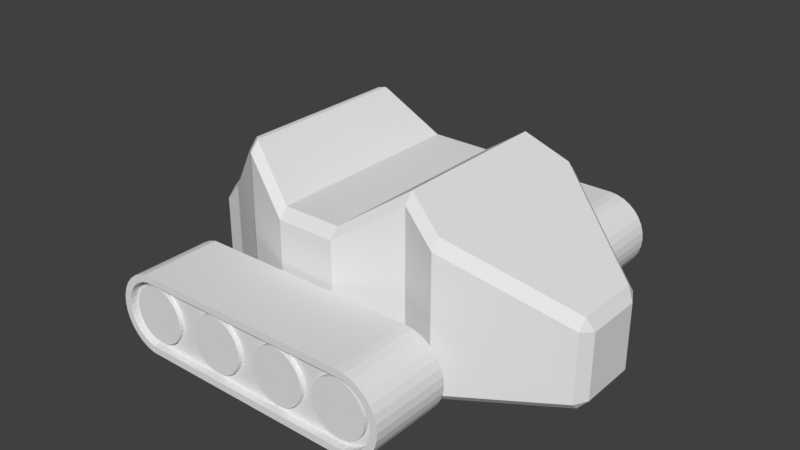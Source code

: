 # Source: tank.blend  (saved by Blender 2.77.0; exported with 4.5.12 LTS)
import bpy
from mathutils import Matrix  # noqa: F401  (used for matrix-valued properties, if any)

bpy.ops.wm.read_factory_settings(use_empty=True)
scene = bpy.context.scene
scene.name = 'Scene'

# ---- collections
col_collection_1 = bpy.data.collections.new('Collection 1'); scene.collection.children.link(col_collection_1)

# ---- world
world_world = bpy.data.worlds.new('World'); scene.world = world_world
world_world.color = (0.05088, 0.05088, 0.05088)
world_world.use_sun_shadow = False
world_world.sun_shadow_jitter_overblur = 0.0
world_world.cycles.sampling_method = 'MANUAL'

# ---- meshes
me_cube = bpy.data.meshes.new('Cube')
me_cube.from_pydata([(0.2439, 0.4302, 0.1991), (0.2439, 0.2565, 0.1991), (0.2609, 0.2565, 0.1975), (0.2609, 0.4302, 0.1975), (0.2578, 0.4302, 0.1822), (0.2432, 0.4302, 0.1836), (-0.235, 0.4302, 0.1975), (-0.235, 0.2565, 0.1975), (0.2432, 0.2565, 0.1836), (0.2578, 0.2565, 0.1822), (0.2772, 0.2565, 0.1925), (0.2772, 0.4302, 0.1925), (0.2712, 0.4302, 0.1781), (0.2578, 0.413, 0.1822), (0.2432, 0.413, 0.1836), (-0.2326, 0.4302, 0.182), (-0.2513, 0.4302, 0.1925), (-0.2513, 0.2565, 0.1925), (-0.2326, 0.2565, 0.182), (0.2432, 0.2737, 0.1836), (0.2578, 0.2737, 0.1822), (0.2712, 0.2565, 0.1781), (0.2922, 0.2565, 0.1845), (0.2922, 0.4302, 0.1845), (0.2835, 0.4302, 0.1715), (0.2712, 0.413, 0.1781), (-0.2326, 0.413, 0.182), (0.2835, 0.413, 0.1715), (-0.2453, 0.4302, 0.1781), (-0.2663, 0.4302, 0.1845), (-0.2663, 0.2565, 0.1845), (-0.2453, 0.2565, 0.1781), (-0.2326, 0.2737, 0.182), (0.2712, 0.2737, 0.1781), (0.2835, 0.2737, 0.1715), (0.3054, 0.2565, 0.1737), (0.3054, 0.4302, 0.1737), (0.2943, 0.4302, 0.1627), (-0.2453, 0.413, 0.1781), (-0.05793, 0.413, 0.1726), (0.3032, 0.413, 0.1519), (-0.2576, 0.4302, 0.1715), (-0.2794, 0.4302, 0.1737), (-0.2794, 0.2565, 0.1737), (-0.2576, 0.2565, 0.1715), (-0.2453, 0.2737, 0.1781), (-0.05793, 0.2737, 0.1726), (0.2835, 0.2565, 0.1715), (0.2663, 0.2737, 0.1653), (0.2234, 0.2737, 0.1705), (0.2266, 0.2737, 0.1715), (0.2382, 0.2737, 0.1726), (0.2499, 0.2737, 0.1715), (0.261, 0.2737, 0.1681), (0.2943, 0.2565, 0.1627), (0.3162, 0.2565, 0.1605), (0.3162, 0.4302, 0.1605), (0.3032, 0.4302, 0.1519), (0.2943, 0.413, 0.1627), (-0.2576, 0.413, 0.1715), (-0.248, 0.413, 0.1631), (-0.04629, 0.413, 0.1715), (-0.2041, 0.413, 0.1715), (0.3032, 0.413, 0.07267), (0.2935, 0.413, 0.0906), (0.2967, 0.413, 0.1013), (0.2979, 0.413, 0.113), (0.2967, 0.413, 0.1246), (0.2933, 0.413, 0.1358), (0.2878, 0.413, 0.1461), (0.2804, 0.413, 0.1552), (0.2714, 0.413, 0.1626), (0.261, 0.413, 0.1681), (0.2499, 0.413, 0.1715), (0.2497, 0.413, 0.1715), (-0.2684, 0.4302, 0.1627), (-0.2902, 0.4302, 0.1605), (-0.2902, 0.2565, 0.1605), (-0.2684, 0.2565, 0.1627), (-0.2576, 0.2737, 0.1715), (-0.2386, 0.2737, 0.1681), (-0.2041, 0.2737, 0.1715), (-0.04629, 0.2737, 0.1715), (0.2943, 0.2737, 0.1627), (0.2789, 0.2737, 0.1564), (0.2714, 0.2737, 0.1626), (0.1538, 0.2737, 0.1246), (0.1912, 0.2737, 0.1493), (0.196, 0.2737, 0.1552), (0.2051, 0.2737, 0.1626), (0.2154, 0.2737, 0.1681), (0.1504, 0.2737, 0.1358), (0.3032, 0.2565, 0.1519), (0.3242, 0.2565, 0.1455), (0.3242, 0.4302, 0.1455), (0.3098, 0.4302, 0.1395), (-0.2684, 0.413, 0.1627), (-0.2326, 0.413, 0.1699), (-0.0401, 0.413, 0.1696), (-0.05793, 0.426, 0.1726), (-0.04629, 0.426, 0.1715), (-0.06958, 0.413, 0.1715), (-0.2157, 0.413, 0.1726), (0.3152, 0.413, 0.1123), (0.2432, 0.413, 0.04092), (0.2432, 0.413, 0.05377), (0.2499, 0.413, 0.05443), (0.261, 0.413, 0.05783), (0.2714, 0.413, 0.06334), (0.2804, 0.413, 0.07076), (0.2878, 0.413, 0.07981), (0.2933, 0.413, 0.09013), (0.2432, 0.413, 0.1722), (-0.2773, 0.4302, 0.1519), (-0.2983, 0.4302, 0.1455), (-0.2983, 0.2565, 0.1455), (-0.2773, 0.2565, 0.1519), (-0.2684, 0.2737, 0.1627), (-0.2489, 0.2737, 0.1626), (-0.2274, 0.2737, 0.1715), (-0.2157, 0.2737, 0.1726), (-0.06958, 0.2737, 0.1715), (-0.05793, 0.2639, 0.1726), (-0.04629, 0.2639, 0.1715), (-0.0401, 0.2737, 0.1696), (0.3032, 0.2737, 0.1519), (0.2804, 0.2737, 0.1552), (0.2878, 0.2737, 0.1461), (0.289, 0.2737, 0.1439), (0.1504, 0.2639, 0.1358), (0.1538, 0.2639, 0.1246), (0.1829, 0.2737, 0.1351), (0.1831, 0.2737, 0.1358), (0.1886, 0.2737, 0.1461), (0.1449, 0.2737, 0.1461), (0.3098, 0.2565, 0.1395), (0.3291, 0.2565, 0.1292), (0.3291, 0.4302, 0.1292), (0.3138, 0.4302, 0.1262), (0.3098, 0.413, 0.1395), (-0.2773, 0.413, 0.1519), (-0.2579, 0.413, 0.1552), (-0.2489, 0.413, 0.1626), (-0.2386, 0.413, 0.1681), (-0.2274, 0.413, 0.1715), (-0.02931, 0.413, 0.165), (-0.03509, 0.413, 0.1681), (-0.03509, 0.426, 0.1681), (-0.06958, 0.426, 0.1715), (-0.08077, 0.413, 0.1681), (-0.2157, 0.426, 0.1726), (-0.2041, 0.426, 0.1715), (0.3138, 0.413, 0.1262), (0.3098, 0.413, 0.08499), (0.2835, 0.413, 0.053), (0.2267, 0.413, 0.05442), (0.2382, 0.413, 0.05328), (0.2382, 0.413, 0.1726), (0.2283, 0.413, 0.1717), (-0.2839, 0.4302, 0.1395), (-0.3032, 0.4302, 0.1292), (-0.3032, 0.2565, 0.1292), (-0.2839, 0.2565, 0.1395), (-0.2773, 0.2737, 0.1519), (-0.2579, 0.2737, 0.1552), (-0.2386, 0.2639, 0.1681), (-0.2274, 0.2639, 0.1715), (-0.2489, 0.2639, 0.1626), (-0.2157, 0.2639, 0.1726), (-0.2041, 0.2639, 0.1715), (-0.06958, 0.2639, 0.1715), (-0.08077, 0.2737, 0.1681), (-0.03509, 0.2639, 0.1681), (-0.03509, 0.2737, 0.1681), (-0.02931, 0.2737, 0.165), (0.3098, 0.2737, 0.1395), (0.3032, 0.2737, 0.07267), (0.3152, 0.2737, 0.1123), (0.2933, 0.2737, 0.1358), (0.2967, 0.2737, 0.1246), (0.2979, 0.2737, 0.113), (0.297, 0.2737, 0.1038), (0.1449, 0.2639, 0.1461), (0.155, 0.2639, 0.113), (0.155, 0.2737, 0.113), (0.1801, 0.2737, 0.1), (0.1797, 0.2737, 0.1013), (0.1785, 0.2737, 0.113), (0.1797, 0.2737, 0.1246), (0.1391, 0.2737, 0.1532), (0.3138, 0.2565, 0.1262), (0.3308, 0.2565, 0.1123), (0.3308, 0.4302, 0.1123), (0.3152, 0.4302, 0.1123), (-0.2839, 0.413, 0.1395), (-0.2653, 0.413, 0.1461), (-0.2489, 0.426, 0.1626), (-0.2386, 0.426, 0.1681), (-0.2274, 0.426, 0.1715), (0.09528, 0.413, 0.1726), (-0.02477, 0.413, 0.1626), (-0.02477, 0.426, 0.1626), (-0.01573, 0.426, 0.1552), (-0.08077, 0.426, 0.1681), (-0.1929, 0.413, 0.1681), (-0.1929, 0.426, 0.1681), (0.3138, 0.413, 0.09836), (0.3098, 0.4302, 0.08499), (0.3032, 0.4302, 0.07267), (0.2943, 0.413, 0.06186), (0.2578, 0.413, 0.04236), (0.2205, 0.413, 0.05628), (0.2266, 0.413, 0.05443), (0.2234, 0.413, 0.1705), (0.2266, 0.413, 0.1715), (-0.2879, 0.4302, 0.1262), (-0.3049, 0.4302, 0.1123), (-0.3049, 0.2565, 0.1123), (-0.2879, 0.2565, 0.1262), (-0.2839, 0.2737, 0.1395), (-0.2653, 0.2737, 0.1461), (-0.2579, 0.2639, 0.1552), (-0.1929, 0.2639, 0.1681), (-0.1929, 0.2737, 0.1681), (-0.08077, 0.2639, 0.1681), (-0.02477, 0.2639, 0.1626), (-0.02477, 0.2737, 0.1626), (0.09528, 0.2737, 0.1726), (0.3138, 0.2737, 0.1262), (0.2473, 0.2737, 0.05418), (0.2432, 0.2737, 0.04092), (0.2967, 0.2737, 0.1013), (0.2933, 0.2737, 0.09013), (0.2878, 0.2737, 0.07981), (0.2804, 0.2737, 0.07076), (0.2714, 0.2737, 0.06334), (0.261, 0.2737, 0.05783), (0.2499, 0.2737, 0.05443), (0.3098, 0.2737, 0.08499), (0.1375, 0.2737, 0.1552), (0.1375, 0.2639, 0.1552), (0.1504, 0.2639, 0.09013), (0.1832, 0.2737, 0.08993), (0.1831, 0.2737, 0.09013), (0.1538, 0.2639, 0.1013), (0.1538, 0.2737, 0.1013), (0.1349, 0.2737, 0.1573), (0.3152, 0.2565, 0.1123), (0.3291, 0.2565, 0.09532), (0.3291, 0.4302, 0.09532), (0.3138, 0.4302, 0.09836), (-0.2879, 0.413, 0.1262), (-0.2709, 0.413, 0.1358), (-0.2653, 0.426, 0.1461), (-0.2579, 0.426, 0.1552), (0.08364, 0.413, 0.1715), (0.1069, 0.413, 0.1715), (0.07244, 0.413, 0.1681), (-0.02092, 0.413, 0.1594), (-0.01573, 0.413, 0.1552), (-0.09109, 0.426, 0.1626), (-0.09109, 0.413, 0.1626), (-0.08178, 0.413, 0.1676), (-0.1826, 0.413, 0.1626), (-0.1826, 0.426, 0.1626), (0.3242, 0.4302, 0.07902), (0.3162, 0.4302, 0.064), (0.2943, 0.4302, 0.06186), (0.2835, 0.4302, 0.053), (0.2578, 0.4302, 0.04236), (0.2432, 0.4302, 0.04092), (0.2712, 0.413, 0.04641), (0.1538, 0.413, 0.1013), (0.1922, 0.413, 0.07535), (0.196, 0.413, 0.07076), (0.2051, 0.413, 0.06334), (0.2154, 0.413, 0.05783), (0.1504, 0.413, 0.09013), (0.2154, 0.413, 0.1681), (0.2051, 0.413, 0.1626), (0.196, 0.413, 0.1552), (0.1912, 0.413, 0.1493), (0.1538, 0.413, 0.1246), (0.1504, 0.413, 0.1358), (-0.2893, 0.4302, 0.1123), (-0.3032, 0.4302, 0.09532), (-0.3032, 0.2565, 0.09532), (-0.2893, 0.2565, 0.1123), (-0.2879, 0.2737, 0.1262), (-0.2709, 0.2737, 0.1358), (-0.2653, 0.2639, 0.1461), (-0.2709, 0.2639, 0.1358), (-0.1826, 0.2639, 0.1626), (-0.1826, 0.2737, 0.1626), (-0.09109, 0.2737, 0.1626), (-0.09109, 0.2639, 0.1626), (-0.08178, 0.2737, 0.1676), (-0.1001, 0.2639, 0.1552), (-0.01573, 0.2639, 0.1552), (-0.01573, 0.2737, 0.1552), (-0.02092, 0.2737, 0.1594), (0.07244, 0.2737, 0.1681), (0.08364, 0.2737, 0.1715), (0.1069, 0.2737, 0.1715), (0.2382, 0.2737, 0.05328), (0.229, 0.2737, 0.05419), (0.2835, 0.2737, 0.053), (0.3032, 0.2565, 0.07267), (0.3098, 0.2565, 0.08499), (0.3138, 0.2737, 0.09836), (0.1284, 0.2737, 0.1626), (0.1284, 0.2639, 0.1626), (0.1297, 0.2737, 0.1616), (0.1181, 0.2639, 0.1681), (0.1284, 0.2639, 0.06334), (0.1922, 0.2737, 0.07535), (0.1886, 0.2737, 0.07981), (0.1504, 0.2737, 0.09013), (0.3138, 0.2565, 0.09836), (0.3242, 0.2565, 0.07902), (-0.2893, 0.413, 0.1123), (-0.2713, 0.413, 0.1344), (-0.2709, 0.426, 0.1358), (-0.2743, 0.426, 0.1246), (0.08364, 0.426, 0.1715), (0.09528, 0.426, 0.1726), (0.1079, 0.413, 0.1712), (0.1069, 0.426, 0.1715), (0.06213, 0.413, 0.1626), (-0.01408, 0.413, 0.1532), (-0.008621, 0.413, 0.1465), (-0.008309, 0.413, 0.1461), (-0.008309, 0.426, 0.1461), (-0.002793, 0.426, 0.09013), (-0.1001, 0.426, 0.1552), (-0.1001, 0.413, 0.1552), (-0.09347, 0.413, 0.1606), (-0.1606, 0.426, 0.1358), (-0.1735, 0.426, 0.1552), (-0.1735, 0.413, 0.1552), (0.3054, 0.4302, 0.05083), (0.3162, 0.2565, 0.064), (0.2922, 0.4302, 0.04003), (0.2712, 0.4302, 0.04641), (0.2609, 0.4302, 0.02706), (0.2439, 0.4302, 0.02539), (-0.2326, 0.4302, 0.04257), (-0.2326, 0.413, 0.04257), (0.1538, 0.426, 0.1013), (0.1504, 0.426, 0.09013), (0.155, 0.413, 0.113), (0.1832, 0.413, 0.08993), (0.1886, 0.413, 0.07981), (0.1449, 0.413, 0.07981), (0.1449, 0.413, 0.1461), (0.1886, 0.413, 0.1461), (0.1831, 0.413, 0.1358), (0.1829, 0.413, 0.1354), (0.1504, 0.426, 0.1358), (0.1538, 0.426, 0.1246), (-0.2879, 0.4302, 0.09836), (-0.2983, 0.4302, 0.07902), (-0.2983, 0.2565, 0.07902), (-0.2879, 0.2565, 0.09836), (-0.2893, 0.2737, 0.1123), (-0.2743, 0.2737, 0.1246), (-0.2653, 0.2639, 0.07981), (-0.1606, 0.2639, 0.1358), (-0.1735, 0.2639, 0.1552), (-0.1735, 0.2737, 0.1552), (-0.09347, 0.2737, 0.1606), (-0.1001, 0.2737, 0.1552), (-0.1131, 0.2639, 0.1358), (-0.1131, 0.2639, 0.09013), (-0.008309, 0.2639, 0.1461), (-0.008309, 0.2737, 0.1461), (-0.008621, 0.2737, 0.1465), (-0.01408, 0.2737, 0.1532), (0.06213, 0.2737, 0.1626), (0.08364, 0.2639, 0.1715), (0.09528, 0.2639, 0.1726), (0.1069, 0.2639, 0.1715), (0.1079, 0.2737, 0.1712), (0.2267, 0.2737, 0.05442), (0.2943, 0.2737, 0.06186), (0.2578, 0.2737, 0.04236), (0.2943, 0.2565, 0.06186), (0.1274, 0.2737, 0.1631), (0.1181, 0.2737, 0.1681), (0.1224, 0.2737, 0.1658), (0.06213, 0.2639, 0.1626), (0.04566, 0.2639, 0.07981), (0.1375, 0.2639, 0.07076), (0.2205, 0.2737, 0.05628), (0.2154, 0.2737, 0.05783), (0.2051, 0.2737, 0.06334), (0.196, 0.2737, 0.07076), (0.1449, 0.2639, 0.07981), (0.1449, 0.2737, 0.07981), (-0.2879, 0.413, 0.09836), (-0.2743, 0.413, 0.1246), (-0.2653, 0.426, 0.07981), (0.07244, 0.426, 0.1681), (0.1165, 0.413, 0.1686), (0.1181, 0.413, 0.1681), (0.1181, 0.426, 0.1681), (0.1284, 0.426, 0.1626), (0.07215, 0.413, 0.1679), (-0.002793, 0.426, 0.1358), (0.05372, 0.413, 0.1557), (0.06154, 0.413, 0.1621), (0.04809, 0.413, 0.1491), (-0.004883, 0.413, 0.1397), (0.05308, 0.413, 0.1552), (-0.002793, 0.413, 0.1358), (-0.1131, 0.426, 0.09013), (0.00175, 0.426, 0.113), (-0.1131, 0.426, 0.1358), (-0.1076, 0.426, 0.1461), (-0.1076, 0.413, 0.1461), (-0.1028, 0.413, 0.1519), (-0.1606, 0.426, 0.09013), (-0.1661, 0.413, 0.1461), (-0.1661, 0.426, 0.1461), (0.3054, 0.2565, 0.05083), (0.2922, 0.2565, 0.04003), (0.2772, 0.4302, 0.032), (-0.235, 0.4302, 0.02706), (0.2609, 0.2565, 0.02706), (0.2439, 0.2565, 0.02539), (-0.2453, 0.4302, 0.04641), (-0.2453, 0.413, 0.04641), (-0.05793, 0.413, 0.05328), (0.155, 0.426, 0.113), (0.1449, 0.426, 0.07981), (0.1797, 0.413, 0.1246), (0.1785, 0.413, 0.113), (0.1797, 0.413, 0.1013), (0.1831, 0.413, 0.09013), (0.1386, 0.413, 0.07213), (0.1449, 0.426, 0.1461), (0.1391, 0.413, 0.1532), (-0.2839, 0.4302, 0.08499), (-0.2902, 0.4302, 0.064), (-0.2902, 0.2565, 0.064), (-0.2839, 0.2565, 0.08499), (-0.2879, 0.2737, 0.09836), (-0.2754, 0.2737, 0.113), (-0.2743, 0.2639, 0.1246), (-0.2743, 0.2639, 0.1013), (-0.1661, 0.2639, 0.1461), (-0.1661, 0.2737, 0.1461), (-0.1028, 0.2737, 0.1519), (-0.1076, 0.2737, 0.1461), (-0.1076, 0.2639, 0.1461), (-0.04629, 0.2639, 0.05443), (0.07215, 0.2737, 0.1679), (-0.002793, 0.2639, 0.1358), (-0.002793, 0.2737, 0.1358), (-0.004883, 0.2737, 0.1397), (0.05372, 0.2737, 0.1557), (0.04809, 0.2737, 0.1491), (0.05308, 0.2737, 0.1552), (0.06154, 0.2737, 0.1621), (0.07244, 0.2639, 0.1681), (0.1165, 0.2737, 0.1686), (0.2266, 0.2737, 0.05443), (0.2835, 0.2565, 0.053), (0.2712, 0.2737, 0.04641), (0.2432, 0.2565, 0.04092), (0.2578, 0.2565, 0.04236), (0.07244, 0.2639, 0.05783), (0.1375, 0.2737, 0.07076), (0.1284, 0.2737, 0.06334), (0.129, 0.2737, 0.06377), (0.1342, 0.2737, 0.06806), (0.1386, 0.2737, 0.07213), (-0.2839, 0.413, 0.08499), (-0.27, 0.413, 0.0886), (-0.2754, 0.413, 0.113), (-0.2743, 0.413, 0.1013), (-0.2709, 0.413, 0.09013), (-0.2754, 0.426, 0.113), (-0.2743, 0.426, 0.1013), (0.06213, 0.426, 0.1626), (0.1224, 0.413, 0.1658), (0.1274, 0.413, 0.1631), (0.1284, 0.413, 0.1626), (0.05308, 0.426, 0.1552), (0.04566, 0.426, 0.1461), (0.04566, 0.413, 0.1461), (0.04512, 0.413, 0.1451), (0.0006029, 0.413, 0.1246), (0.0006029, 0.426, 0.1246), (-0.05793, 0.426, 0.05328), (0.0006029, 0.426, 0.1013), (-0.1131, 0.413, 0.1358), (-0.1099, 0.413, 0.1418), (-0.1606, 0.413, 0.1358), (-0.156, 0.426, 0.113), (0.2772, 0.2565, 0.032), (-0.235, 0.2565, 0.02706), (-0.2576, 0.4302, 0.053), (-0.2576, 0.413, 0.053), (-0.2508, 0.413, 0.0649), (-0.2041, 0.413, 0.05443), (-0.04629, 0.413, 0.05443), (0.1375, 0.426, 0.07076), (0.1375, 0.413, 0.07076), (0.1342, 0.413, 0.06806), (0.1375, 0.426, 0.1552), (0.1375, 0.413, 0.1552), (0.1349, 0.413, 0.1573), (-0.2773, 0.4302, 0.07267), (-0.2794, 0.4302, 0.05083), (-0.2794, 0.2565, 0.05083), (-0.2773, 0.2565, 0.07267), (-0.2839, 0.2737, 0.08499), (-0.2743, 0.2737, 0.1013), (-0.2754, 0.2639, 0.113), (-0.2041, 0.2639, 0.05443), (-0.2709, 0.2639, 0.09013), (-0.1606, 0.2737, 0.1358), (-0.1099, 0.2737, 0.1418), (-0.1131, 0.2737, 0.1358), (-0.1176, 0.2639, 0.113), (-0.002793, 0.2639, 0.09013), (-0.08077, 0.2639, 0.05783), (0.0006029, 0.2639, 0.1246), (0.0006029, 0.2737, 0.1246), (0.04512, 0.2737, 0.1451), (0.04566, 0.2737, 0.1461), (0.05308, 0.2639, 0.1552), (0.04566, 0.2639, 0.1461), (0.2712, 0.2565, 0.04641), (-0.2326, 0.2565, 0.04257), (-0.2326, 0.2737, 0.04257), (0.03675, 0.2639, 0.1246), (0.06213, 0.2639, 0.06334), (0.09528, 0.2639, 0.05328), (0.1181, 0.2639, 0.05783), (0.1181, 0.2737, 0.05783), (0.121, 0.2737, 0.05935), (0.126, 0.2737, 0.06206), (-0.2773, 0.413, 0.07267), (-0.2653, 0.413, 0.07981), (-0.2709, 0.426, 0.09013), (-0.2157, 0.426, 0.05328), (0.1297, 0.413, 0.1616), (0.03675, 0.426, 0.1246), (0.04014, 0.426, 0.1358), (0.04014, 0.413, 0.1358), (0.03963, 0.413, 0.1341), (0.00175, 0.413, 0.113), (-0.02477, 0.426, 0.06334), (-0.09109, 0.426, 0.06334), (-0.1176, 0.426, 0.113), (0.0006029, 0.413, 0.1013), (-0.002793, 0.413, 0.09013), (-0.1165, 0.426, 0.1246), (-0.1165, 0.413, 0.1246), (-0.1146, 0.413, 0.1309), (-0.1572, 0.413, 0.1246), (-0.1572, 0.426, 0.1246), (-0.1572, 0.426, 0.1013), (-0.2513, 0.4302, 0.032), (-0.2513, 0.2565, 0.032), (-0.2684, 0.4302, 0.06186), (-0.2684, 0.413, 0.06186), (-0.2489, 0.413, 0.06334), (-0.2386, 0.413, 0.05783), (-0.2326, 0.413, 0.05603), (-0.2157, 0.413, 0.05328), (-0.06958, 0.413, 0.05443), (-0.04629, 0.426, 0.05443), (-0.04142, 0.413, 0.05591), (0.1284, 0.426, 0.06334), (0.129, 0.413, 0.06377), (0.1284, 0.413, 0.06334), (-0.2663, 0.4302, 0.04003), (-0.2663, 0.2565, 0.04003), (-0.2684, 0.2565, 0.06186), (-0.2773, 0.2737, 0.07267), (-0.2709, 0.2737, 0.09013), (-0.2274, 0.2639, 0.05443), (-0.1606, 0.2639, 0.09013), (-0.2653, 0.2737, 0.07981), (-0.1572, 0.2639, 0.1246), (-0.1572, 0.2737, 0.1246), (-0.1146, 0.2737, 0.1309), (-0.1165, 0.2737, 0.1246), (-0.1165, 0.2639, 0.1246), (-0.1165, 0.2639, 0.1013), (-0.01573, 0.2639, 0.07076), (-0.1001, 0.2639, 0.07076), (-0.05793, 0.2639, 0.05328), (0.00175, 0.2639, 0.113), (0.03963, 0.2737, 0.1341), (0.04014, 0.2737, 0.1358), (0.00175, 0.2737, 0.113), (0.04014, 0.2639, 0.1358), (-0.2453, 0.2565, 0.04641), (-0.2453, 0.2737, 0.04641), (-0.05793, 0.2737, 0.05328), (0.03675, 0.2639, 0.1013), (0.05308, 0.2639, 0.07076), (0.07244, 0.2737, 0.05783), (0.06213, 0.2737, 0.06334), (0.06299, 0.2737, 0.06288), (0.08364, 0.2639, 0.05443), (0.1069, 0.2639, 0.05443), (0.1069, 0.2737, 0.05443), (0.1142, 0.2737, 0.05664), (-0.2579, 0.426, 0.07076), (-0.2579, 0.413, 0.07076), (-0.1826, 0.426, 0.06334), (-0.2489, 0.426, 0.06334), (0.03675, 0.426, 0.1013), (0.03675, 0.413, 0.1246), (0.03661, 0.413, 0.1232), (-0.008309, 0.426, 0.07981), (-0.03509, 0.426, 0.05783), (-0.1076, 0.426, 0.07981), (-0.08077, 0.426, 0.05783), (-0.1165, 0.426, 0.1013), (0.03663, 0.413, 0.1026), (0.04014, 0.413, 0.09013), (-0.005142, 0.413, 0.08573), (-0.008309, 0.413, 0.07981), (-0.1176, 0.413, 0.113), (-0.1169, 0.413, 0.1199), (-0.156, 0.413, 0.113), (-0.1572, 0.413, 0.1013), (-0.1606, 0.413, 0.09013), (-0.2274, 0.413, 0.05443), (-0.2386, 0.426, 0.05783), (-0.2274, 0.426, 0.05443), (-0.2041, 0.426, 0.05443), (-0.1929, 0.413, 0.05783), (-0.06958, 0.426, 0.05443), (-0.03509, 0.413, 0.05783), (-0.03011, 0.413, 0.06049), (0.126, 0.413, 0.06206), (0.121, 0.413, 0.05935), (0.1181, 0.413, 0.05783), (0.1181, 0.426, 0.05783), (-0.2576, 0.2565, 0.053), (-0.2684, 0.2737, 0.06186), (-0.2489, 0.2639, 0.06334), (-0.2157, 0.2639, 0.05328), (-0.1826, 0.2639, 0.06334), (-0.156, 0.2639, 0.113), (-0.2579, 0.2737, 0.07076), (-0.2579, 0.2639, 0.07076), (-0.156, 0.2737, 0.113), (-0.1169, 0.2737, 0.1199), (-0.1176, 0.2737, 0.113), (-0.1165, 0.2737, 0.1013), (-0.1169, 0.2737, 0.1059), (-0.1131, 0.2737, 0.09013), (-0.1145, 0.2737, 0.09488), (-0.03509, 0.2639, 0.05783), (-0.008309, 0.2639, 0.07981), (-0.1076, 0.2639, 0.07981), (-0.09109, 0.2639, 0.06334), (-0.06958, 0.2639, 0.05443), (-0.04629, 0.2737, 0.05443), (0.0006029, 0.2639, 0.1013), (0.03661, 0.2737, 0.1232), (0.03675, 0.2737, 0.1246), (0.0006029, 0.2737, 0.1013), (-0.2576, 0.2737, 0.053), (-0.2386, 0.2737, 0.05783), (-0.2041, 0.2737, 0.05443), (0.04014, 0.2639, 0.09013), (0.0356, 0.2639, 0.113), (0.05308, 0.2737, 0.07076), (0.04566, 0.2737, 0.07981), (0.04878, 0.2737, 0.076), (0.05482, 0.2737, 0.06934), (-0.01573, 0.2737, 0.07076), (0.08364, 0.2737, 0.05443), (0.07573, 0.2737, 0.05683), (-0.01446, 0.2737, 0.07232), (0.09528, 0.2737, 0.05328), (0.104, 0.2737, 0.05414), (-0.1661, 0.426, 0.07981), (-0.1929, 0.426, 0.05783), (0.0356, 0.426, 0.113), (0.0356, 0.413, 0.113), (-0.01573, 0.426, 0.07076), (-0.02477, 0.413, 0.06334), (-0.1001, 0.426, 0.07076), (-0.1076, 0.413, 0.07981), (-0.1098, 0.413, 0.08393), (-0.1131, 0.413, 0.09013), (-0.08077, 0.413, 0.05783), (-0.08109, 0.413, 0.058), (-0.09109, 0.413, 0.06334), (-0.1145, 0.413, 0.09488), (-0.1165, 0.413, 0.1013), (-0.1169, 0.413, 0.1059), (0.03675, 0.413, 0.1013), (0.04529, 0.413, 0.08051), (0.0397, 0.413, 0.09159), (0.04566, 0.413, 0.07981), (0.04878, 0.413, 0.076), (-0.009, 0.413, 0.07896), (-0.01446, 0.413, 0.07232), (-0.01573, 0.413, 0.07076), (-0.1661, 0.413, 0.07981), (0.09528, 0.413, 0.05328), (0.07244, 0.426, 0.05783), (0.1069, 0.426, 0.05443), (0.1142, 0.413, 0.05664), (0.1069, 0.413, 0.05443), (-0.2386, 0.2639, 0.05783), (-0.2157, 0.2737, 0.05328), (-0.2274, 0.2737, 0.05443), (-0.1929, 0.2639, 0.05783), (-0.1661, 0.2639, 0.07981), (-0.1572, 0.2639, 0.1013), (-0.2489, 0.2737, 0.06334), (-0.1572, 0.2737, 0.1013), (-0.1606, 0.2737, 0.09013), (-0.1098, 0.2737, 0.08393), (-0.1076, 0.2737, 0.07981), (-0.03509, 0.2737, 0.05783), (-0.04142, 0.2737, 0.05591), (-0.02477, 0.2639, 0.06334), (-0.008309, 0.2737, 0.07981), (-0.009, 0.2737, 0.07896), (-0.002793, 0.2737, 0.09013), (-0.005142, 0.2737, 0.08573), (-0.1001, 0.2737, 0.07076), (-0.1026, 0.2737, 0.07377), (-0.09109, 0.2737, 0.06334), (-0.09312, 0.2737, 0.065), (-0.08077, 0.2737, 0.05783), (-0.08109, 0.2737, 0.058), (-0.06958, 0.2737, 0.05443), (0.03663, 0.2737, 0.1026), (0.0356, 0.2737, 0.113), (0.0397, 0.2737, 0.09159), (0.03675, 0.2737, 0.1013), (0.04014, 0.2737, 0.09013), (0.04529, 0.2737, 0.08051), (-0.03011, 0.2737, 0.06049), (-0.1735, 0.426, 0.07076), (-0.1826, 0.413, 0.06334), (-0.02146, 0.413, 0.06606), (0.07573, 0.413, 0.05683), (-0.09312, 0.413, 0.065), (-0.1001, 0.413, 0.07076), (-0.1026, 0.413, 0.07377), (0.04566, 0.426, 0.07981), (0.04014, 0.426, 0.09013), (0.05482, 0.413, 0.06934), (0.06299, 0.413, 0.06288), (-0.1735, 0.413, 0.07076), (0.08364, 0.413, 0.05443), (0.104, 0.413, 0.05414), (0.09528, 0.426, 0.05328), (-0.1929, 0.2737, 0.05783), (-0.1826, 0.2737, 0.06334), (-0.1735, 0.2639, 0.07076), (-0.1661, 0.2737, 0.07981), (-0.02477, 0.2737, 0.06334), (-0.02146, 0.2737, 0.06606), (-0.1735, 0.2737, 0.07076), (0.05308, 0.426, 0.07076), (0.05308, 0.413, 0.07076), (0.06213, 0.413, 0.06334), (0.07244, 0.413, 0.05783), (0.08364, 0.426, 0.05443), (0.06213, 0.426, 0.06334), (0.2382, 0.426, 0.1726), (0.2499, 0.426, 0.1715), (0.261, 0.426, 0.1681), (0.2714, 0.426, 0.1626), (0.2804, 0.426, 0.1552), (0.2878, 0.426, 0.1461), (0.2933, 0.426, 0.1358), (0.2967, 0.426, 0.1246), (0.2979, 0.426, 0.113), (0.2967, 0.426, 0.1013), (0.2933, 0.426, 0.09013), (0.2878, 0.426, 0.07981), (0.2804, 0.426, 0.07076), (0.2714, 0.426, 0.06334), (0.261, 0.426, 0.05783), (0.2499, 0.426, 0.05443), (0.2382, 0.426, 0.05328), (0.2266, 0.426, 0.05443), (0.2154, 0.426, 0.05783), (0.2051, 0.426, 0.06334), (0.196, 0.426, 0.07076), (0.1886, 0.426, 0.07981), (0.1831, 0.426, 0.09013), (0.1797, 0.426, 0.1013), (0.1785, 0.426, 0.113), (0.1797, 0.426, 0.1246), (0.1831, 0.426, 0.1358), (0.1886, 0.426, 0.1461), (0.196, 0.426, 0.1552), (0.2051, 0.426, 0.1626), (0.2154, 0.426, 0.1681), (0.2266, 0.426, 0.1715), (0.2382, 0.2639, 0.1726), (0.2499, 0.2639, 0.1715), (0.2266, 0.2639, 0.1715), (0.2154, 0.2639, 0.1681), (0.2051, 0.2639, 0.1626), (0.196, 0.2639, 0.1552), (0.1886, 0.2639, 0.1461), (0.1831, 0.2639, 0.1358), (0.1797, 0.2639, 0.1246), (0.1785, 0.2639, 0.113), (0.1797, 0.2639, 0.1013), (0.1831, 0.2639, 0.09013), (0.1886, 0.2639, 0.07981), (0.196, 0.2639, 0.07076), (0.2051, 0.2639, 0.06334), (0.2154, 0.2639, 0.05783), (0.2266, 0.2639, 0.05443), (0.2382, 0.2639, 0.05328), (0.2499, 0.2639, 0.05443), (0.261, 0.2639, 0.05783), (0.2714, 0.2639, 0.06334), (0.2804, 0.2639, 0.07076), (0.2878, 0.2639, 0.07981), (0.2933, 0.2639, 0.09013), (0.2967, 0.2639, 0.1013), (0.2979, 0.2639, 0.113), (0.2967, 0.2639, 0.1246), (0.2933, 0.2639, 0.1358), (0.2878, 0.2639, 0.1461), (0.2804, 0.2639, 0.1552), (0.2714, 0.2639, 0.1626), (0.261, 0.2639, 0.1681), (0.2439, -0.256, 0.1991), (0.2439, -0.4297, 0.1991), (0.2609, -0.4297, 0.1975), (0.2609, -0.256, 0.1975), (0.2578, -0.256, 0.1822), (0.2432, -0.256, 0.1836), (-0.235, -0.256, 0.1975), (-0.235, -0.4297, 0.1975), (0.2432, -0.4297, 0.1836), (0.2578, -0.4297, 0.1822), (0.2772, -0.4297, 0.1925), (0.2772, -0.256, 0.1925), (0.2712, -0.256, 0.1781), (0.2578, -0.2732, 0.1822), (0.2432, -0.2732, 0.1836), (-0.2326, -0.256, 0.182), (-0.2513, -0.256, 0.1925), (-0.2513, -0.4297, 0.1925), (-0.2326, -0.4297, 0.182), (0.2432, -0.4125, 0.1836), (0.2578, -0.4125, 0.1822), (0.2712, -0.4297, 0.1781), (0.2922, -0.4297, 0.1845), (0.2922, -0.256, 0.1845), (0.2835, -0.256, 0.1715), (0.2712, -0.2732, 0.1781), (-0.2326, -0.2732, 0.182), (0.2835, -0.2732, 0.1715), (-0.2453, -0.256, 0.1781), (-0.2663, -0.256, 0.1845), (-0.2663, -0.4297, 0.1845), (-0.2453, -0.4297, 0.1781), (-0.2326, -0.4125, 0.182), (0.2712, -0.4125, 0.1781), (0.2835, -0.4125, 0.1715), (0.3054, -0.4297, 0.1737), (0.3054, -0.256, 0.1737), (0.2943, -0.256, 0.1627), (-0.2453, -0.2732, 0.1781), (-0.05793, -0.2732, 0.1726), (0.3032, -0.2732, 0.1519), (-0.2576, -0.256, 0.1715), (-0.2794, -0.256, 0.1737), (-0.2794, -0.4297, 0.1737), (-0.2576, -0.4297, 0.1715), (-0.2453, -0.4125, 0.1781), (-0.05793, -0.4125, 0.1726), (0.2835, -0.4297, 0.1715), (0.2663, -0.4125, 0.1653), (0.2234, -0.4125, 0.1705), (0.2266, -0.4125, 0.1715), (0.2382, -0.4125, 0.1726), (0.2499, -0.4125, 0.1715), (0.261, -0.4125, 0.1681), (0.2943, -0.4297, 0.1627), (0.3162, -0.4297, 0.1605), (0.3162, -0.256, 0.1605), (0.3032, -0.256, 0.1519), (0.2943, -0.2732, 0.1627), (-0.2576, -0.2732, 0.1715), (-0.248, -0.2732, 0.1631), (-0.04629, -0.2732, 0.1715), (-0.2041, -0.2732, 0.1715), (0.3032, -0.2732, 0.07267), (0.2935, -0.2732, 0.0906), (0.2967, -0.2732, 0.1013), (0.2979, -0.2732, 0.113), (0.2967, -0.2732, 0.1246), (0.2933, -0.2732, 0.1358), (0.2878, -0.2732, 0.1461), (0.2804, -0.2732, 0.1552), (0.2714, -0.2732, 0.1626), (0.261, -0.2732, 0.1681), (0.2499, -0.2732, 0.1715), (0.2497, -0.2732, 0.1715), (-0.2684, -0.256, 0.1627), (-0.2902, -0.256, 0.1605), (-0.2902, -0.4297, 0.1605), (-0.2684, -0.4297, 0.1627), (-0.2576, -0.4125, 0.1715), (-0.2386, -0.4125, 0.1681), (-0.2041, -0.4125, 0.1715), (-0.04629, -0.4125, 0.1715), (0.2943, -0.4125, 0.1627), (0.2789, -0.4125, 0.1564), (0.2714, -0.4125, 0.1626), (0.1538, -0.4125, 0.1246), (0.1912, -0.4125, 0.1493), (0.196, -0.4125, 0.1552), (0.2051, -0.4125, 0.1626), (0.2154, -0.4125, 0.1681), (0.1504, -0.4125, 0.1358), (0.3032, -0.4297, 0.1519), (0.3242, -0.4297, 0.1455), (0.3242, -0.256, 0.1455), (0.3098, -0.256, 0.1395), (-0.2684, -0.2732, 0.1627), (-0.2326, -0.2732, 0.1699), (-0.0401, -0.2732, 0.1696), (-0.05793, -0.2602, 0.1726), (-0.04629, -0.2602, 0.1715), (-0.06958, -0.2732, 0.1715), (-0.2157, -0.2732, 0.1726), (0.3152, -0.2732, 0.1123), (0.2432, -0.2732, 0.04092), (0.2432, -0.2732, 0.05377), (0.2499, -0.2732, 0.05443), (0.261, -0.2732, 0.05783), (0.2714, -0.2732, 0.06334), (0.2804, -0.2732, 0.07076), (0.2878, -0.2732, 0.07981), (0.2933, -0.2732, 0.09013), (0.2432, -0.2732, 0.1722), (-0.2773, -0.256, 0.1519), (-0.2983, -0.256, 0.1455), (-0.2983, -0.4297, 0.1455), (-0.2773, -0.4297, 0.1519), (-0.2684, -0.4125, 0.1627), (-0.2489, -0.4125, 0.1626), (-0.2274, -0.4125, 0.1715), (-0.2157, -0.4125, 0.1726), (-0.06958, -0.4125, 0.1715), (-0.05793, -0.4223, 0.1726), (-0.04629, -0.4223, 0.1715), (-0.0401, -0.4125, 0.1696), (0.3032, -0.4125, 0.1519), (0.2804, -0.4125, 0.1552), (0.2878, -0.4125, 0.1461), (0.289, -0.4125, 0.1439), (0.1504, -0.4223, 0.1358), (0.1538, -0.4223, 0.1246), (0.1829, -0.4125, 0.1351), (0.1831, -0.4125, 0.1358), (0.1886, -0.4125, 0.1461), (0.1449, -0.4125, 0.1461), (0.3098, -0.4297, 0.1395), (0.3291, -0.4297, 0.1292), (0.3291, -0.256, 0.1292), (0.3138, -0.256, 0.1262), (0.3098, -0.2732, 0.1395), (-0.2773, -0.2732, 0.1519), (-0.2579, -0.2732, 0.1552), (-0.2489, -0.2732, 0.1626), (-0.2386, -0.2732, 0.1681), (-0.2274, -0.2732, 0.1715), (-0.02931, -0.2732, 0.165), (-0.03509, -0.2732, 0.1681), (-0.03509, -0.2602, 0.1681), (-0.06958, -0.2602, 0.1715), (-0.08077, -0.2732, 0.1681), (-0.2157, -0.2602, 0.1726), (-0.2041, -0.2602, 0.1715), (0.3138, -0.2732, 0.1262), (0.3098, -0.2732, 0.08499), (0.2835, -0.2732, 0.053), (0.2267, -0.2732, 0.05442), (0.2382, -0.2732, 0.05328), (0.2382, -0.2732, 0.1726), (0.2283, -0.2732, 0.1717), (-0.2839, -0.256, 0.1395), (-0.3032, -0.256, 0.1292), (-0.3032, -0.4297, 0.1292), (-0.2839, -0.4297, 0.1395), (-0.2773, -0.4125, 0.1519), (-0.2579, -0.4125, 0.1552), (-0.2386, -0.4223, 0.1681), (-0.2274, -0.4223, 0.1715), (-0.2489, -0.4223, 0.1626), (-0.2157, -0.4223, 0.1726), (-0.2041, -0.4223, 0.1715), (-0.06958, -0.4223, 0.1715), (-0.08077, -0.4125, 0.1681), (-0.03509, -0.4223, 0.1681), (-0.03509, -0.4125, 0.1681), (-0.02931, -0.4125, 0.165), (0.3098, -0.4125, 0.1395), (0.3032, -0.4125, 0.07267), (0.3152, -0.4125, 0.1123), (0.2933, -0.4125, 0.1358), (0.2967, -0.4125, 0.1246), (0.2979, -0.4125, 0.113), (0.297, -0.4125, 0.1038), (0.1449, -0.4223, 0.1461), (0.155, -0.4223, 0.113), (0.155, -0.4125, 0.113), (0.1801, -0.4125, 0.1), (0.1797, -0.4125, 0.1013), (0.1785, -0.4125, 0.113), (0.1797, -0.4125, 0.1246), (0.1391, -0.4125, 0.1532), (0.3138, -0.4297, 0.1262), (0.3308, -0.4297, 0.1123), (0.3308, -0.256, 0.1123), (0.3152, -0.256, 0.1123), (-0.2839, -0.2732, 0.1395), (-0.2653, -0.2732, 0.1461), (-0.2489, -0.2602, 0.1626), (-0.2386, -0.2602, 0.1681), (-0.2274, -0.2602, 0.1715), (0.09528, -0.2732, 0.1726), (-0.02477, -0.2732, 0.1626), (-0.02477, -0.2602, 0.1626), (-0.01573, -0.2602, 0.1552), (-0.08077, -0.2602, 0.1681), (-0.1929, -0.2732, 0.1681), (-0.1929, -0.2602, 0.1681), (0.3138, -0.2732, 0.09836), (0.3098, -0.256, 0.08499), (0.3032, -0.256, 0.07267), (0.2943, -0.2732, 0.06186), (0.2578, -0.2732, 0.04236), (0.2205, -0.2732, 0.05628), (0.2266, -0.2732, 0.05443), (0.2234, -0.2732, 0.1705), (0.2266, -0.2732, 0.1715), (-0.2879, -0.256, 0.1262), (-0.3049, -0.256, 0.1123), (-0.3049, -0.4297, 0.1123), (-0.2879, -0.4297, 0.1262), (-0.2839, -0.4125, 0.1395), (-0.2653, -0.4125, 0.1461), (-0.2579, -0.4223, 0.1552), (-0.1929, -0.4223, 0.1681), (-0.1929, -0.4125, 0.1681), (-0.08077, -0.4223, 0.1681), (-0.02477, -0.4223, 0.1626), (-0.02477, -0.4125, 0.1626), (0.09528, -0.4125, 0.1726), (0.3138, -0.4125, 0.1262), (0.2473, -0.4125, 0.05418), (0.2432, -0.4125, 0.04092), (0.2967, -0.4125, 0.1013), (0.2933, -0.4125, 0.09013), (0.2878, -0.4125, 0.07981), (0.2804, -0.4125, 0.07076), (0.2714, -0.4125, 0.06334), (0.261, -0.4125, 0.05783), (0.2499, -0.4125, 0.05443), (0.3098, -0.4125, 0.08499), (0.1375, -0.4125, 0.1552), (0.1375, -0.4223, 0.1552), (0.1504, -0.4223, 0.09013), (0.1832, -0.4125, 0.08993), (0.1831, -0.4125, 0.09013), (0.1538, -0.4223, 0.1013), (0.1538, -0.4125, 0.1013), (0.1349, -0.4125, 0.1573), (0.3152, -0.4297, 0.1123), (0.3291, -0.4297, 0.09532), (0.3291, -0.256, 0.09532), (0.3138, -0.256, 0.09836), (-0.2879, -0.2732, 0.1262), (-0.2709, -0.2732, 0.1358), (-0.2653, -0.2602, 0.1461), (-0.2579, -0.2602, 0.1552), (0.08364, -0.2732, 0.1715), (0.1069, -0.2732, 0.1715), (0.07244, -0.2732, 0.1681), (-0.02092, -0.2732, 0.1594), (-0.01573, -0.2732, 0.1552), (-0.09109, -0.2602, 0.1626), (-0.09109, -0.2732, 0.1626), (-0.08178, -0.2732, 0.1676), (-0.1826, -0.2732, 0.1626), (-0.1826, -0.2602, 0.1626), (0.3242, -0.256, 0.07902), (0.3162, -0.256, 0.064), (0.2943, -0.256, 0.06186), (0.2835, -0.256, 0.053), (0.2578, -0.256, 0.04236), (0.2432, -0.256, 0.04092), (0.2712, -0.2732, 0.04641), (0.1538, -0.2732, 0.1013), (0.1922, -0.2732, 0.07535), (0.196, -0.2732, 0.07076), (0.2051, -0.2732, 0.06334), (0.2154, -0.2732, 0.05783), (0.1504, -0.2732, 0.09013), (0.2154, -0.2732, 0.1681), (0.2051, -0.2732, 0.1626), (0.196, -0.2732, 0.1552), (0.1912, -0.2732, 0.1493), (0.1538, -0.2732, 0.1246), (0.1504, -0.2732, 0.1358), (-0.2893, -0.256, 0.1123), (-0.3032, -0.256, 0.09532), (-0.3032, -0.4297, 0.09532), (-0.2893, -0.4297, 0.1123), (-0.2879, -0.4125, 0.1262), (-0.2709, -0.4125, 0.1358), (-0.2653, -0.4223, 0.1461), (-0.2709, -0.4223, 0.1358), (-0.1826, -0.4223, 0.1626), (-0.1826, -0.4125, 0.1626), (-0.09109, -0.4125, 0.1626), (-0.09109, -0.4223, 0.1626), (-0.08178, -0.4125, 0.1676), (-0.1001, -0.4223, 0.1552), (-0.01573, -0.4223, 0.1552), (-0.01573, -0.4125, 0.1552), (-0.02092, -0.4125, 0.1594), (0.07244, -0.4125, 0.1681), (0.08364, -0.4125, 0.1715), (0.1069, -0.4125, 0.1715), (0.2382, -0.4125, 0.05328), (0.229, -0.4125, 0.05419), (0.2835, -0.4125, 0.053), (0.3032, -0.4297, 0.07267), (0.3098, -0.4297, 0.08499), (0.3138, -0.4125, 0.09836), (0.1284, -0.4125, 0.1626), (0.1284, -0.4223, 0.1626), (0.1297, -0.4125, 0.1616), (0.1181, -0.4223, 0.1681), (0.1284, -0.4223, 0.06334), (0.1922, -0.4125, 0.07535), (0.1886, -0.4125, 0.07981), (0.1504, -0.4125, 0.09013), (0.3138, -0.4297, 0.09836), (0.3242, -0.4297, 0.07902), (-0.2893, -0.2732, 0.1123), (-0.2713, -0.2732, 0.1344), (-0.2709, -0.2602, 0.1358), (-0.2743, -0.2602, 0.1246), (0.08364, -0.2602, 0.1715), (0.09528, -0.2602, 0.1726), (0.1079, -0.2732, 0.1712), (0.1069, -0.2602, 0.1715), (0.06213, -0.2732, 0.1626), (-0.01408, -0.2732, 0.1532), (-0.008621, -0.2732, 0.1465), (-0.008309, -0.2732, 0.1461), (-0.008309, -0.2602, 0.1461), (-0.002793, -0.2602, 0.09013), (-0.1001, -0.2602, 0.1552), (-0.1001, -0.2732, 0.1552), (-0.09347, -0.2732, 0.1606), (-0.1606, -0.2602, 0.1358), (-0.1735, -0.2602, 0.1552), (-0.1735, -0.2732, 0.1552), (0.3054, -0.256, 0.05083), (0.3162, -0.4297, 0.064), (0.2922, -0.256, 0.04003), (0.2712, -0.256, 0.04641), (0.2609, -0.256, 0.02706), (0.2439, -0.256, 0.02539), (-0.2326, -0.256, 0.04257), (-0.2326, -0.2732, 0.04257), (0.1538, -0.2602, 0.1013), (0.1504, -0.2602, 0.09013), (0.155, -0.2732, 0.113), (0.1832, -0.2732, 0.08993), (0.1886, -0.2732, 0.07981), (0.1449, -0.2732, 0.07981), (0.1449, -0.2732, 0.1461), (0.1886, -0.2732, 0.1461), (0.1831, -0.2732, 0.1358), (0.1829, -0.2732, 0.1354), (0.1504, -0.2602, 0.1358), (0.1538, -0.2602, 0.1246), (-0.2879, -0.256, 0.09836), (-0.2983, -0.256, 0.07902), (-0.2983, -0.4297, 0.07902), (-0.2879, -0.4297, 0.09836), (-0.2893, -0.4125, 0.1123), (-0.2743, -0.4125, 0.1246), (-0.2653, -0.4223, 0.07981), (-0.1606, -0.4223, 0.1358), (-0.1735, -0.4223, 0.1552), (-0.1735, -0.4125, 0.1552), (-0.09347, -0.4125, 0.1606), (-0.1001, -0.4125, 0.1552), (-0.1131, -0.4223, 0.1358), (-0.1131, -0.4223, 0.09013), (-0.008309, -0.4223, 0.1461), (-0.008309, -0.4125, 0.1461), (-0.008621, -0.4125, 0.1465), (-0.01408, -0.4125, 0.1532), (0.06213, -0.4125, 0.1626), (0.08364, -0.4223, 0.1715), (0.09528, -0.4223, 0.1726), (0.1069, -0.4223, 0.1715), (0.1079, -0.4125, 0.1712), (0.2267, -0.4125, 0.05442), (0.2943, -0.4125, 0.06186), (0.2578, -0.4125, 0.04236), (0.2943, -0.4297, 0.06186), (0.1274, -0.4125, 0.1631), (0.1181, -0.4125, 0.1681), (0.1224, -0.4125, 0.1658), (0.06213, -0.4223, 0.1626), (0.04566, -0.4223, 0.07981), (0.1375, -0.4223, 0.07076), (0.2205, -0.4125, 0.05628), (0.2154, -0.4125, 0.05783), (0.2051, -0.4125, 0.06334), (0.196, -0.4125, 0.07076), (0.1449, -0.4223, 0.07981), (0.1449, -0.4125, 0.07981), (-0.2879, -0.2732, 0.09836), (-0.2743, -0.2732, 0.1246), (-0.2653, -0.2602, 0.07981), (0.07244, -0.2602, 0.1681), (0.1165, -0.2732, 0.1686), (0.1181, -0.2732, 0.1681), (0.1181, -0.2602, 0.1681), (0.1284, -0.2602, 0.1626), (0.07215, -0.2732, 0.1679), (-0.002793, -0.2602, 0.1358), (0.05372, -0.2732, 0.1557), (0.06154, -0.2732, 0.1621), (0.04809, -0.2732, 0.1491), (-0.004883, -0.2732, 0.1397), (0.05308, -0.2732, 0.1552), (-0.002793, -0.2732, 0.1358), (-0.1131, -0.2602, 0.09013), (0.00175, -0.2602, 0.113), (-0.1131, -0.2602, 0.1358), (-0.1076, -0.2602, 0.1461), (-0.1076, -0.2732, 0.1461), (-0.1028, -0.2732, 0.1519), (-0.1606, -0.2602, 0.09013), (-0.1661, -0.2732, 0.1461), (-0.1661, -0.2602, 0.1461), (0.3054, -0.4297, 0.05083), (0.2922, -0.4297, 0.04003), (0.2772, -0.256, 0.032), (-0.235, -0.256, 0.02706), (0.2609, -0.4297, 0.02706), (0.2439, -0.4297, 0.02539), (-0.2453, -0.256, 0.04641), (-0.2453, -0.2732, 0.04641), (-0.05793, -0.2732, 0.05328), (0.155, -0.2602, 0.113), (0.1449, -0.2602, 0.07981), (0.1797, -0.2732, 0.1246), (0.1785, -0.2732, 0.113), (0.1797, -0.2732, 0.1013), (0.1831, -0.2732, 0.09013), (0.1386, -0.2732, 0.07213), (0.1449, -0.2602, 0.1461), (0.1391, -0.2732, 0.1532), (-0.2839, -0.256, 0.08499), (-0.2902, -0.256, 0.064), (-0.2902, -0.4297, 0.064), (-0.2839, -0.4297, 0.08499), (-0.2879, -0.4125, 0.09836), (-0.2754, -0.4125, 0.113), (-0.2743, -0.4223, 0.1246), (-0.2743, -0.4223, 0.1013), (-0.1661, -0.4223, 0.1461), (-0.1661, -0.4125, 0.1461), (-0.1028, -0.4125, 0.1519), (-0.1076, -0.4125, 0.1461), (-0.1076, -0.4223, 0.1461), (-0.04629, -0.4223, 0.05443), (0.07215, -0.4125, 0.1679), (-0.002793, -0.4223, 0.1358), (-0.002793, -0.4125, 0.1358), (-0.004883, -0.4125, 0.1397), (0.05372, -0.4125, 0.1557), (0.04809, -0.4125, 0.1491), (0.05308, -0.4125, 0.1552), (0.06154, -0.4125, 0.1621), (0.07244, -0.4223, 0.1681), (0.1165, -0.4125, 0.1686), (0.2266, -0.4125, 0.05443), (0.2835, -0.4297, 0.053), (0.2712, -0.4125, 0.04641), (0.2432, -0.4297, 0.04092), (0.2578, -0.4297, 0.04236), (0.07244, -0.4223, 0.05783), (0.1375, -0.4125, 0.07076), (0.1284, -0.4125, 0.06334), (0.129, -0.4125, 0.06377), (0.1342, -0.4125, 0.06806), (0.1386, -0.4125, 0.07213), (-0.2839, -0.2732, 0.08499), (-0.27, -0.2732, 0.0886), (-0.2754, -0.2732, 0.113), (-0.2743, -0.2732, 0.1013), (-0.2709, -0.2732, 0.09013), (-0.2754, -0.2602, 0.113), (-0.2743, -0.2602, 0.1013), (0.06213, -0.2602, 0.1626), (0.1224, -0.2732, 0.1658), (0.1274, -0.2732, 0.1631), (0.1284, -0.2732, 0.1626), (0.05308, -0.2602, 0.1552), (0.04566, -0.2602, 0.1461), (0.04566, -0.2732, 0.1461), (0.04512, -0.2732, 0.1451), (0.0006029, -0.2732, 0.1246), (0.0006029, -0.2602, 0.1246), (-0.05793, -0.2602, 0.05328), (0.0006029, -0.2602, 0.1013), (-0.1131, -0.2732, 0.1358), (-0.1099, -0.2732, 0.1418), (-0.1606, -0.2732, 0.1358), (-0.156, -0.2602, 0.113), (0.2772, -0.4297, 0.032), (-0.235, -0.4297, 0.02706), (-0.2576, -0.256, 0.053), (-0.2576, -0.2732, 0.053), (-0.2508, -0.2732, 0.0649), (-0.2041, -0.2732, 0.05443), (-0.04629, -0.2732, 0.05443), (0.1375, -0.2602, 0.07076), (0.1375, -0.2732, 0.07076), (0.1342, -0.2732, 0.06806), (0.1375, -0.2602, 0.1552), (0.1375, -0.2732, 0.1552), (0.1349, -0.2732, 0.1573), (-0.2773, -0.256, 0.07267), (-0.2794, -0.256, 0.05083), (-0.2794, -0.4297, 0.05083), (-0.2773, -0.4297, 0.07267), (-0.2839, -0.4125, 0.08499), (-0.2743, -0.4125, 0.1013), (-0.2754, -0.4223, 0.113), (-0.2041, -0.4223, 0.05443), (-0.2709, -0.4223, 0.09013), (-0.1606, -0.4125, 0.1358), (-0.1099, -0.4125, 0.1418), (-0.1131, -0.4125, 0.1358), (-0.1176, -0.4223, 0.113), (-0.002793, -0.4223, 0.09013), (-0.08077, -0.4223, 0.05783), (0.0006029, -0.4223, 0.1246), (0.0006029, -0.4125, 0.1246), (0.04512, -0.4125, 0.1451), (0.04566, -0.4125, 0.1461), (0.05308, -0.4223, 0.1552), (0.04566, -0.4223, 0.1461), (0.2712, -0.4297, 0.04641), (-0.2326, -0.4297, 0.04257), (-0.2326, -0.4125, 0.04257), (0.03675, -0.4223, 0.1246), (0.06213, -0.4223, 0.06334), (0.09528, -0.4223, 0.05328), (0.1181, -0.4223, 0.05783), (0.1181, -0.4125, 0.05783), (0.121, -0.4125, 0.05935), (0.126, -0.4125, 0.06206), (-0.2773, -0.2732, 0.07267), (-0.2653, -0.2732, 0.07981), (-0.2709, -0.2602, 0.09013), (-0.2157, -0.2602, 0.05328), (0.1297, -0.2732, 0.1616), (0.03675, -0.2602, 0.1246), (0.04014, -0.2602, 0.1358), (0.04014, -0.2732, 0.1358), (0.03963, -0.2732, 0.1341), (0.00175, -0.2732, 0.113), (-0.02477, -0.2602, 0.06334), (-0.09109, -0.2602, 0.06334), (-0.1176, -0.2602, 0.113), (0.0006029, -0.2732, 0.1013), (-0.002793, -0.2732, 0.09013), (-0.1165, -0.2602, 0.1246), (-0.1165, -0.2732, 0.1246), (-0.1146, -0.2732, 0.1309), (-0.1572, -0.2732, 0.1246), (-0.1572, -0.2602, 0.1246), (-0.1572, -0.2602, 0.1013), (-0.2513, -0.256, 0.032), (-0.2513, -0.4297, 0.032), (-0.2684, -0.256, 0.06186), (-0.2684, -0.2732, 0.06186), (-0.2489, -0.2732, 0.06334), (-0.2386, -0.2732, 0.05783), (-0.2326, -0.2732, 0.05603), (-0.2157, -0.2732, 0.05328), (-0.06958, -0.2732, 0.05443), (-0.04629, -0.2602, 0.05443), (-0.04142, -0.2732, 0.05591), (0.1284, -0.2602, 0.06334), (0.129, -0.2732, 0.06377), (0.1284, -0.2732, 0.06334), (-0.2663, -0.256, 0.04003), (-0.2663, -0.4297, 0.04003), (-0.2684, -0.4297, 0.06186), (-0.2773, -0.4125, 0.07267), (-0.2709, -0.4125, 0.09013), (-0.2274, -0.4223, 0.05443), (-0.1606, -0.4223, 0.09013), (-0.2653, -0.4125, 0.07981), (-0.1572, -0.4223, 0.1246), (-0.1572, -0.4125, 0.1246), (-0.1146, -0.4125, 0.1309), (-0.1165, -0.4125, 0.1246), (-0.1165, -0.4223, 0.1246), (-0.1165, -0.4223, 0.1013), (-0.01573, -0.4223, 0.07076), (-0.1001, -0.4223, 0.07076), (-0.05793, -0.4223, 0.05328), (0.00175, -0.4223, 0.113), (0.03963, -0.4125, 0.1341), (0.04014, -0.4125, 0.1358), (0.00175, -0.4125, 0.113), (0.04014, -0.4223, 0.1358), (-0.2453, -0.4297, 0.04641), (-0.2453, -0.4125, 0.04641), (-0.05793, -0.4125, 0.05328), (0.03675, -0.4223, 0.1013), (0.05308, -0.4223, 0.07076), (0.07244, -0.4125, 0.05783), (0.06213, -0.4125, 0.06334), (0.06299, -0.4125, 0.06288), (0.08364, -0.4223, 0.05443), (0.1069, -0.4223, 0.05443), (0.1069, -0.4125, 0.05443), (0.1142, -0.4125, 0.05664), (-0.2579, -0.2602, 0.07076), (-0.2579, -0.2732, 0.07076), (-0.1826, -0.2602, 0.06334), (-0.2489, -0.2602, 0.06334), (0.03675, -0.2602, 0.1013), (0.03675, -0.2732, 0.1246), (0.03661, -0.2732, 0.1232), (-0.008309, -0.2602, 0.07981), (-0.03509, -0.2602, 0.05783), (-0.1076, -0.2602, 0.07981), (-0.08077, -0.2602, 0.05783), (-0.1165, -0.2602, 0.1013), (0.03663, -0.2732, 0.1026), (0.04014, -0.2732, 0.09013), (-0.005142, -0.2732, 0.08573), (-0.008309, -0.2732, 0.07981), (-0.1176, -0.2732, 0.113), (-0.1169, -0.2732, 0.1199), (-0.156, -0.2732, 0.113), (-0.1572, -0.2732, 0.1013), (-0.1606, -0.2732, 0.09013), (-0.2274, -0.2732, 0.05443), (-0.2386, -0.2602, 0.05783), (-0.2274, -0.2602, 0.05443), (-0.2041, -0.2602, 0.05443), (-0.1929, -0.2732, 0.05783), (-0.06958, -0.2602, 0.05443), (-0.03509, -0.2732, 0.05783), (-0.03011, -0.2732, 0.06049), (0.126, -0.2732, 0.06206), (0.121, -0.2732, 0.05935), (0.1181, -0.2732, 0.05783), (0.1181, -0.2602, 0.05783), (-0.2576, -0.4297, 0.053), (-0.2684, -0.4125, 0.06186), (-0.2489, -0.4223, 0.06334), (-0.2157, -0.4223, 0.05328), (-0.1826, -0.4223, 0.06334), (-0.156, -0.4223, 0.113), (-0.2579, -0.4125, 0.07076), (-0.2579, -0.4223, 0.07076), (-0.156, -0.4125, 0.113), (-0.1169, -0.4125, 0.1199), (-0.1176, -0.4125, 0.113), (-0.1165, -0.4125, 0.1013), (-0.1169, -0.4125, 0.1059), (-0.1131, -0.4125, 0.09013), (-0.1145, -0.4125, 0.09488), (-0.03509, -0.4223, 0.05783), (-0.008309, -0.4223, 0.07981), (-0.1076, -0.4223, 0.07981), (-0.09109, -0.4223, 0.06334), (-0.06958, -0.4223, 0.05443), (-0.04629, -0.4125, 0.05443), (0.0006029, -0.4223, 0.1013), (0.03661, -0.4125, 0.1232), (0.03675, -0.4125, 0.1246), (0.0006029, -0.4125, 0.1013), (-0.2576, -0.4125, 0.053), (-0.2386, -0.4125, 0.05783), (-0.2041, -0.4125, 0.05443), (0.04014, -0.4223, 0.09013), (0.0356, -0.4223, 0.113), (0.05308, -0.4125, 0.07076), (0.04566, -0.4125, 0.07981), (0.04878, -0.4125, 0.076), (0.05482, -0.4125, 0.06934), (-0.01573, -0.4125, 0.07076), (0.08364, -0.4125, 0.05443), (0.07573, -0.4125, 0.05683), (-0.01446, -0.4125, 0.07232), (0.09528, -0.4125, 0.05328), (0.104, -0.4125, 0.05414), (-0.1661, -0.2602, 0.07981), (-0.1929, -0.2602, 0.05783), (0.0356, -0.2602, 0.113), (0.0356, -0.2732, 0.113), (-0.01573, -0.2602, 0.07076), (-0.02477, -0.2732, 0.06334), (-0.1001, -0.2602, 0.07076), (-0.1076, -0.2732, 0.07981), (-0.1098, -0.2732, 0.08393), (-0.1131, -0.2732, 0.09013), (-0.08077, -0.2732, 0.05783), (-0.08109, -0.2732, 0.058), (-0.09109, -0.2732, 0.06334), (-0.1145, -0.2732, 0.09488), (-0.1165, -0.2732, 0.1013), (-0.1169, -0.2732, 0.1059), (0.03675, -0.2732, 0.1013), (0.04529, -0.2732, 0.08051), (0.0397, -0.2732, 0.09159), (0.04566, -0.2732, 0.07981), (0.04878, -0.2732, 0.076), (-0.009, -0.2732, 0.07896), (-0.01446, -0.2732, 0.07232), (-0.01573, -0.2732, 0.07076), (-0.1661, -0.2732, 0.07981), (0.09528, -0.2732, 0.05328), (0.07244, -0.2602, 0.05783), (0.1069, -0.2602, 0.05443), (0.1142, -0.2732, 0.05664), (0.1069, -0.2732, 0.05443), (-0.2386, -0.4223, 0.05783), (-0.2157, -0.4125, 0.05328), (-0.2274, -0.4125, 0.05443), (-0.1929, -0.4223, 0.05783), (-0.1661, -0.4223, 0.07981), (-0.1572, -0.4223, 0.1013), (-0.2489, -0.4125, 0.06334), (-0.1572, -0.4125, 0.1013), (-0.1606, -0.4125, 0.09013), (-0.1098, -0.4125, 0.08393), (-0.1076, -0.4125, 0.07981), (-0.03509, -0.4125, 0.05783), (-0.04142, -0.4125, 0.05591), (-0.02477, -0.4223, 0.06334), (-0.008309, -0.4125, 0.07981), (-0.009, -0.4125, 0.07896), (-0.002793, -0.4125, 0.09013), (-0.005142, -0.4125, 0.08573), (-0.1001, -0.4125, 0.07076), (-0.1026, -0.4125, 0.07377), (-0.09109, -0.4125, 0.06334), (-0.09312, -0.4125, 0.065), (-0.08077, -0.4125, 0.05783), (-0.08109, -0.4125, 0.058), (-0.06958, -0.4125, 0.05443), (0.03663, -0.4125, 0.1026), (0.0356, -0.4125, 0.113), (0.0397, -0.4125, 0.09159), (0.03675, -0.4125, 0.1013), (0.04014, -0.4125, 0.09013), (0.04529, -0.4125, 0.08051), (-0.03011, -0.4125, 0.06049), (-0.1735, -0.2602, 0.07076), (-0.1826, -0.2732, 0.06334), (-0.02146, -0.2732, 0.06606), (0.07573, -0.2732, 0.05683), (-0.09312, -0.2732, 0.065), (-0.1001, -0.2732, 0.07076), (-0.1026, -0.2732, 0.07377), (0.04566, -0.2602, 0.07981), (0.04014, -0.2602, 0.09013), (0.05482, -0.2732, 0.06934), (0.06299, -0.2732, 0.06288), (-0.1735, -0.2732, 0.07076), (0.08364, -0.2732, 0.05443), (0.104, -0.2732, 0.05414), (0.09528, -0.2602, 0.05328), (-0.1929, -0.4125, 0.05783), (-0.1826, -0.4125, 0.06334), (-0.1735, -0.4223, 0.07076), (-0.1661, -0.4125, 0.07981), (-0.02477, -0.4125, 0.06334), (-0.02146, -0.4125, 0.06606), (-0.1735, -0.4125, 0.07076), (0.05308, -0.2602, 0.07076), (0.05308, -0.2732, 0.07076), (0.06213, -0.2732, 0.06334), (0.07244, -0.2732, 0.05783), (0.08364, -0.2602, 0.05443), (0.06213, -0.2602, 0.06334), (0.2382, -0.2602, 0.1726), (0.2499, -0.2602, 0.1715), (0.261, -0.2602, 0.1681), (0.2714, -0.2602, 0.1626), (0.2804, -0.2602, 0.1552), (0.2878, -0.2602, 0.1461), (0.2933, -0.2602, 0.1358), (0.2967, -0.2602, 0.1246), (0.2979, -0.2602, 0.113), (0.2967, -0.2602, 0.1013), (0.2933, -0.2602, 0.09013), (0.2878, -0.2602, 0.07981), (0.2804, -0.2602, 0.07076), (0.2714, -0.2602, 0.06334), (0.261, -0.2602, 0.05783), (0.2499, -0.2602, 0.05443), (0.2382, -0.2602, 0.05328), (0.2266, -0.2602, 0.05443), (0.2154, -0.2602, 0.05783), (0.2051, -0.2602, 0.06334), (0.196, -0.2602, 0.07076), (0.1886, -0.2602, 0.07981), (0.1831, -0.2602, 0.09013), (0.1797, -0.2602, 0.1013), (0.1785, -0.2602, 0.113), (0.1797, -0.2602, 0.1246), (0.1831, -0.2602, 0.1358), (0.1886, -0.2602, 0.1461), (0.196, -0.2602, 0.1552), (0.2051, -0.2602, 0.1626), (0.2154, -0.2602, 0.1681), (0.2266, -0.2602, 0.1715), (0.2382, -0.4223, 0.1726), (0.2499, -0.4223, 0.1715), (0.2266, -0.4223, 0.1715), (0.2154, -0.4223, 0.1681), (0.2051, -0.4223, 0.1626), (0.196, -0.4223, 0.1552), (0.1886, -0.4223, 0.1461), (0.1831, -0.4223, 0.1358), (0.1797, -0.4223, 0.1246), (0.1785, -0.4223, 0.113), (0.1797, -0.4223, 0.1013), (0.1831, -0.4223, 0.09013), (0.1886, -0.4223, 0.07981), (0.196, -0.4223, 0.07076), (0.2051, -0.4223, 0.06334), (0.2154, -0.4223, 0.05783), (0.2266, -0.4223, 0.05443), (0.2382, -0.4223, 0.05328), (0.2499, -0.4223, 0.05443), (0.261, -0.4223, 0.05783), (0.2714, -0.4223, 0.06334), (0.2804, -0.4223, 0.07076), (0.2878, -0.4223, 0.07981), (0.2933, -0.4223, 0.09013), (0.2967, -0.4223, 0.1013), (0.2979, -0.4223, 0.113), (0.2967, -0.4223, 0.1246), (0.2933, -0.4223, 0.1358), (0.2878, -0.4223, 0.1461), (0.2804, -0.4223, 0.1552), (0.2714, -0.4223, 0.1626), (0.261, -0.4223, 0.1681), (0.1902, -0.1706, 0.02459), (0.1902, -0.1902, 0.04287), (0.1902, -0.171, 0.4051), (0.1902, -0.1902, 0.3836), (0.1902, 0.1706, 0.02459), (0.1902, 0.1902, 0.04287), (0.1902, 0.171, 0.4051), (0.1902, 0.1902, 0.3836), (0.4883, 0.09089, 0.2007), (0.4884, 0.0716, 0.2221), (0.5039, 0.06324, 0.1943), (0.4883, 0.09089, 0.05133), (0.5039, 0.06324, 0.05178), (0.4857, 0.0728, 0.03298), (0.4884, -0.0716, 0.2221), (0.4883, -0.09089, 0.2007), (0.5039, -0.06324, 0.1943), (0.4883, -0.09089, 0.05133), (0.4857, -0.0728, 0.03298), (0.5039, -0.06324, 0.05178), (0.2719, -0.2203, 0.04519), (0.2719, -0.2006, 0.02691), (0.2719, -0.2203, 0.3335), (0.2719, -0.2011, 0.355), (0.2719, 0.2006, 0.02691), (0.2719, 0.2203, 0.04519), (0.2719, 0.2011, 0.355), (0.2719, 0.2203, 0.3335), (-0.06341, 0.2433, 0.2937), (-0.06341, 0.2241, 0.3152), (0.06341, 0.2433, 0.2937), (0.06341, 0.2241, 0.3152), (0.06341, 0.2237, 0.02459), (0.06341, 0.2433, 0.04287), (-0.06341, 0.2237, 0.02459), (-0.06341, 0.2433, 0.04287), (0.06341, -0.2241, 0.3152), (0.06341, -0.2433, 0.2937), (-0.06341, -0.2241, 0.3152), (-0.06341, -0.2433, 0.2937), (-0.06341, -0.2433, 0.04287), (-0.06341, -0.2237, 0.02459), (0.06341, -0.2433, 0.04287), (0.06341, -0.2237, 0.02459), (-0.4453, -0.01715, 0.06056), (-0.4636, -0.0138, 0.05952), (-0.4454, -0.01355, 0.05046), (-0.4453, -0.01715, 0.0684), (-0.4494, -0.01362, 0.07839), (-0.4636, -0.0138, 0.06207), (-0.4494, 0.01362, 0.07839), (-0.4453, 0.01715, 0.0684), (-0.4636, 0.0138, 0.06207), (-0.4453, 0.01715, 0.06056), (-0.4454, 0.01355, 0.05046), (-0.4636, 0.0138, 0.05952), (-0.1666, 0.2073, 0.06725), (-0.1666, 0.1877, 0.04897), (-0.1723, 0.186, 0.05142), (-0.1724, 0.2056, 0.06973), (-0.1736, -0.1853, 0.4057), (-0.1735, -0.2046, 0.3842), (-0.1666, -0.2073, 0.379), (-0.1666, -0.1881, 0.4005), (-0.1735, 0.2046, 0.3842), (-0.1736, 0.1853, 0.4057), (-0.1666, 0.1881, 0.4005), (-0.1666, 0.2073, 0.379), (-0.1666, -0.1877, 0.04897), (-0.1666, -0.2073, 0.06725), (-0.1724, -0.2056, 0.06973), (-0.1723, -0.186, 0.05142), (-0.1986, -0.1852, 0.04405), (-0.1986, -0.1656, 0.02563), (-0.1845, -0.1755, 0.03316), (-0.1845, -0.1952, 0.05157), (-0.1845, -0.1952, 0.3838), (-0.1845, -0.1759, 0.4053), (-0.1986, -0.166, 0.3961), (-0.1986, -0.1852, 0.3745), (-0.1845, 0.1952, 0.05157), (-0.1845, 0.1755, 0.03316), (-0.1986, 0.1656, 0.02563), (-0.1986, 0.1852, 0.04405), (-0.1845, 0.1759, 0.4053), (-0.1845, 0.1952, 0.3838), (-0.1986, 0.1852, 0.3745), (-0.1986, 0.166, 0.3961), (-0.3759, -0.07375, 0.04236), (-0.3285, -0.08756, 0.04185), (-0.3285, -0.1072, 0.06026), (-0.3759, -0.09339, 0.06077), (-0.3759, -0.09339, 0.1872), (-0.3285, -0.1072, 0.2347), (-0.3285, -0.08796, 0.2562), (-0.3759, -0.07416, 0.2074), (-0.3759, 0.07416, 0.2074), (-0.3285, 0.08796, 0.2562), (-0.3285, 0.1072, 0.2347), (-0.3759, 0.09339, 0.1872), (-0.3759, 0.09339, 0.06077), (-0.3285, 0.1072, 0.06026), (-0.3285, 0.08756, 0.04185), (-0.3759, 0.07375, 0.04236)], [], [(0, 1, 2, 3), (4, 5, 0, 3), (6, 7, 1, 0), (8, 9, 2, 1), (3, 2, 10, 11), (12, 4, 3, 11), (5, 4, 13, 14), (5, 15, 6, 0), (16, 17, 7, 6), (18, 8, 1, 7), (9, 8, 19, 20), (9, 21, 10, 2), (11, 10, 22, 23), (24, 12, 11, 23), (4, 12, 25, 13), (15, 5, 14, 26), (15, 28, 16, 6), (29, 30, 17, 16), (31, 18, 7, 17), (8, 18, 32, 19), (21, 9, 20, 33), (48, 34, 33, 20, 19, 49, 50, 51, 52, 53), (10, 21, 47, 22), (23, 22, 35, 36), (37, 24, 23, 36), (12, 24, 27, 25), (28, 15, 26, 38), (28, 41, 29, 16), (42, 43, 30, 29), (30, 44, 31, 17), (18, 31, 45, 32), (47, 21, 33, 34), (47, 54, 35, 22), (36, 35, 55, 56), (57, 37, 36, 56), (24, 37, 58, 27), (41, 28, 38, 59), (41, 75, 42, 29), (76, 77, 43, 42), (78, 44, 30, 43), (31, 44, 79, 45), (54, 47, 34, 83), (84, 34, 48, 85), (49, 19, 189, 134, 91, 86, 87, 88, 89, 90), (54, 92, 55, 35), (56, 55, 93, 94), (95, 57, 56, 94), (37, 57, 40, 58), (75, 41, 59, 96), (26, 97, 143, 60), (99, 39, 61, 100), (97, 26, 14, 98, 61, 39, 101, 149, 262, 263, 204, 62, 102, 144), (74, 14, 13, 25, 27, 58, 40, 139, 152, 103, 206, 153, 63, 64, 65, 66, 67, 68, 69, 70, 71, 72, 73), (209, 154, 271, 210, 104, 105, 106, 107, 108, 109, 110, 111, 64, 63), (112, 14, 74), (75, 113, 76, 42), (114, 115, 77, 76), (116, 78, 43, 77), (44, 78, 117, 79), (46, 122, 123, 82), (92, 54, 83, 125), (181, 176, 238, 309, 177, 228, 175, 125, 83, 34, 128, 178, 179, 180), (34, 84, 126, 127, 128), (91, 129, 130, 86), (86, 131, 132, 133, 87), (92, 135, 93, 55), (94, 93, 136, 137), (138, 95, 94, 137), (57, 95, 139, 40), (113, 75, 96, 140), (59, 38, 26, 60, 142, 141, 195, 252, 321, 320, 251, 194, 140, 96), (14, 145, 146, 98), (100, 61, 98, 146, 147), (201, 202, 332, 408, 493, 416, 495, 333, 620, 690, 554, 621, 574, 494, 639, 623, 555, 692, 622, 415, 624, 556, 559, 417, 418, 334, 260, 203, 148, 99, 100, 147), (148, 101, 39, 99), (150, 102, 62, 151), (105, 104, 155, 156), (14, 112, 157, 158), (113, 159, 114, 76), (160, 161, 115, 114), (162, 116, 77, 115), (78, 116, 163, 117), (121, 46, 82, 124, 19, 32, 45, 79, 117, 163, 219, 288, 364, 447, 365, 289, 220, 164, 118, 80, 119, 120, 81, 223, 293, 296, 171), (80, 165, 166, 119), (118, 167, 165, 80), (120, 168, 169, 81), (121, 170, 122, 46), (595, 455, 661, 729, 593, 662, 526, 667, 596, 528, 457, 374, 298, 225, 172, 123, 122, 170, 224, 295, 297, 454, 372, 591, 525, 592, 373, 663, 594, 664, 527, 665), (82, 123, 172, 173, 124), (174, 19, 124, 173), (135, 92, 125, 175), (134, 182, 129, 91), (86, 130, 183, 184), (131, 86, 185, 186, 187, 188), (135, 190, 136, 93), (137, 136, 191, 192), (193, 138, 137, 192), (95, 138, 152, 139), (159, 113, 140, 194), (196, 142, 60, 143, 197), (197, 143, 97, 144, 198), (255, 257, 407, 258, 200, 145, 14, 326, 256, 199), (147, 146, 145, 200, 201), (203, 149, 101, 148), (564, 421, 686, 748, 615, 687, 637, 547, 636, 635, 616, 613, 401, 546, 483, 482, 323, 322, 253, 254, 196, 197, 198, 150, 151, 205, 264, 338, 423, 337, 563, 499), (198, 144, 102, 150), (151, 62, 204, 205), (138, 193, 103, 152), (207, 208, 63, 153), (155, 104, 211, 212), (213, 14, 158, 214), (159, 215, 160, 114), (216, 217, 161, 160), (218, 162, 115, 161), (116, 162, 219, 163), (164, 221, 167, 118), (119, 166, 168, 120), (720, 585, 721, 651, 587, 367, 450, 368, 292, 222, 169, 168, 166, 165, 167, 221, 290, 291, 448, 519, 449, 521, 366, 653, 648, 716, 584, 649, 520, 719, 650, 765), (81, 169, 222, 223), (171, 224, 170, 121), (173, 172, 225, 226, 174), (174, 226, 300, 456, 301, 302, 227, 303, 382, 19), (190, 135, 175, 228), (230, 385, 468, 306, 384, 176, 181, 231, 232, 233, 234, 235, 236, 237, 229), (239, 240, 182, 134, 189), (185, 86, 184, 242, 243), (184, 183, 244, 245), (19, 246, 239, 189), (190, 247, 191, 136), (192, 191, 248, 249), (250, 193, 192, 249), (215, 159, 194, 251), (253, 195, 141, 254), (254, 141, 142, 196), (201, 200, 258, 259, 202), (260, 261, 262, 149, 203), (205, 204, 263, 264), (193, 250, 206, 103), (250, 207, 153, 206), (208, 207, 265, 266), (208, 267, 209, 63), (267, 268, 154, 209), (269, 270, 104, 210), (211, 104, 439, 353, 277, 272, 273, 274, 275, 276), (282, 283, 354, 441, 14, 213, 278, 279, 280, 281), (215, 284, 216, 160), (285, 286, 217, 216), (287, 218, 161, 217), (162, 218, 288, 219), (220, 290, 221, 164), (223, 222, 292, 293), (294, 295, 224, 171, 296), (226, 225, 298, 299, 300), (247, 190, 228, 177), (230, 229, 304, 305), (307, 308, 238, 176), (310, 311, 240, 239, 246, 312), (184, 245, 315, 316, 242), (245, 244, 241, 317), (19, 312, 246), (247, 318, 248, 191), (249, 248, 319, 265), (207, 250, 249, 265), (284, 215, 251, 320), (322, 252, 195, 253), (324, 255, 199, 325), (325, 199, 256, 327), (259, 258, 407, 328, 410, 329), (202, 259, 329, 330, 331, 332), (334, 335, 336, 261, 260), (262, 261, 336, 339, 263), (264, 263, 339, 338), (267, 208, 266, 340), (265, 319, 341, 266), (268, 267, 340, 342), (268, 343, 271, 154), (343, 269, 210, 271), (270, 269, 344, 345), (270, 346, 347, 104), (348, 272, 277, 349), (350, 351, 352, 273, 272), (282, 281, 355, 356, 357, 350), (358, 283, 282, 359), (284, 360, 285, 216), (361, 362, 286, 285), (363, 287, 217, 286), (218, 287, 364, 288), (289, 291, 290, 220), (293, 292, 368, 369), (293, 369, 370, 294, 296), (371, 297, 295, 294, 370), (299, 298, 374, 375, 376, 377), (463, 378, 456, 300, 299, 377), (302, 379, 380, 227), (227, 380, 381, 303), (318, 247, 177, 309), (230, 305, 383), (386, 307, 176, 384), (308, 307, 341, 319), (308, 318, 309, 238), (19, 387, 310, 312), (388, 313, 311, 310, 387, 389), (245, 317, 398, 476, 230, 393, 394, 395, 396, 315), (317, 241, 397, 398), (318, 308, 319, 248), (360, 284, 320, 399), (323, 400, 321, 252, 322), (402, 257, 255, 324), (14, 403, 326), (327, 256, 326, 403, 404, 405), (507, 576, 645, 713, 762, 774, 712, 775, 770, 755, 756, 617, 688, 549, 550, 489, 488, 484, 402, 324, 325, 327, 405, 406, 510, 440, 358, 359, 433, 348, 349, 434), (409, 330, 329, 410), (411, 412, 331, 330, 409, 413), (332, 331, 412, 414, 408), (418, 419, 420, 335, 334), (336, 335, 420, 422, 339), (338, 339, 422, 423), (266, 341, 424, 340), (268, 342, 426, 343), (340, 424, 425, 342), (269, 343, 426, 344), (346, 270, 345, 427), (344, 428, 429, 345), (346, 430, 431, 347), (505, 638, 749, 697, 696, 573, 432, 506, 575, 104, 347, 571, 634, 572), (433, 350, 272, 348), (349, 277, 353, 434), (351, 350, 357, 435, 436, 437, 438), (440, 354, 283, 358), (359, 282, 350, 433), (360, 442, 361, 285), (443, 444, 362, 361), (445, 363, 286, 362), (287, 363, 446, 364), (365, 448, 291, 289), (369, 368, 450, 451), (369, 451, 452, 371, 370), (453, 454, 297, 371, 452), (375, 374, 457, 458, 459), (460, 376, 375, 459, 461, 462), (376, 460, 463, 377), (301, 464, 379, 302), (303, 381, 313, 388, 465, 382), (465, 19, 382), (393, 230, 383, 466), (467, 386, 384, 306), (469, 470, 385, 230), (307, 386, 424, 341), (19, 389, 387), (389, 19, 465, 388), (472, 392, 314, 473, 474, 475), (398, 397, 392, 472, 476), (442, 360, 399, 477), (478, 320, 321, 400, 479, 480, 481), (482, 479, 400, 323), (484, 328, 407, 257, 402), (14, 485, 404, 403), (405, 404, 485, 486, 487, 406), (488, 413, 409, 410, 328, 484), (489, 490, 411, 413, 488), (414, 412, 411, 490, 491), (408, 414, 492, 493), (417, 496, 497, 419, 418), (497, 498, 422, 420, 419), (423, 422, 498, 337), (386, 467, 425, 424), (342, 425, 500, 426), (426, 500, 428, 344), (346, 427, 565, 430), (345, 429, 501, 427), (470, 469, 429, 428), (430, 502, 503, 431), (503, 568, 544, 477, 399, 320, 478, 545, 614, 504, 347, 431), (434, 353, 439, 508, 507), (439, 104, 509, 508), (510, 511, 441, 354, 440), (14, 441, 511, 512), (442, 513, 443, 361), (514, 515, 444, 443), (516, 445, 362, 444), (363, 445, 517, 446), (447, 519, 448, 365), (451, 450, 367, 522), (451, 522, 523, 453, 452), (524, 372, 454, 453, 523), (378, 390, 464, 301, 456), (458, 457, 528, 529), (461, 459, 458, 530, 531), (462, 532, 390, 378, 463, 460), (531, 533, 532, 462, 461), (534, 467, 306, 468), (470, 534, 468, 385), (535, 469, 230, 536), (230, 476, 472, 475), (473, 314, 540, 541, 542, 543), (543, 230, 474, 473), (474, 230, 475), (513, 442, 477, 544), (401, 545, 478, 481, 546), (483, 480, 479, 482), (546, 481, 480, 483), (14, 486, 485), (486, 14, 548, 487), (406, 487, 548, 512, 511, 510), (550, 551, 491, 490, 489), (492, 414, 491, 551, 552), (493, 492, 553, 416), (416, 553, 557, 495), (495, 557, 558, 333), (559, 560, 561, 496, 417), (561, 562, 498, 497, 496), (337, 498, 562, 563), (425, 467, 534, 500), (534, 470, 428, 500), (469, 535, 501, 429), (427, 501, 566, 565), (430, 565, 579, 502), (502, 567, 568, 503), (347, 504, 569, 570, 571), (574, 506, 432, 494), (507, 508, 509, 577, 578, 576), (104, 577, 509), (548, 14, 512), (513, 567, 514, 443), (579, 580, 515, 514), (581, 516, 444, 515), (445, 516, 582, 517), (518, 449, 519, 447), (583, 521, 449, 518), (586, 366, 521, 583), (522, 367, 587, 588), (522, 588, 589, 524, 523), (590, 591, 372, 524, 589), (530, 458, 529, 597, 598), (529, 528, 596, 599), (598, 600, 533, 531, 530), (311, 313, 381, 380, 379, 464, 390, 532, 533, 600, 537, 675, 604, 674, 391, 605, 538, 471, 609, 539, 610, 540, 314, 392, 397, 241, 244, 183, 130, 129, 182, 240), (601, 535, 536, 602), (603, 740, 738, 739, 764, 763, 673, 717, 718, 672, 722, 652, 586, 583, 518, 447, 364, 446, 517, 582, 647, 671, 602, 536, 230, 728, 666), (606, 471, 538, 607, 608), (541, 540, 610, 611, 612), (230, 542, 541, 612), (230, 543, 542), (567, 513, 544, 568), (613, 614, 545, 401), (549, 618, 552, 551, 550), (619, 553, 492, 552, 618), (553, 625, 702, 704, 557), (558, 557, 704, 626, 703), (333, 558, 627, 628, 620), (556, 629, 630, 560, 559), (630, 631, 562, 561, 560), (563, 562, 631, 499), (499, 631, 632, 564), (564, 632, 633, 421), (535, 601, 566, 501), (565, 566, 580, 579), (567, 502, 579, 514), (616, 569, 504, 614, 613), (635, 570, 569, 616), (636, 634, 571, 570, 635), (637, 505, 572, 547), (494, 432, 573, 639), (621, 640, 575, 506, 574), (104, 575, 640, 641), (104, 642, 578, 577), (576, 578, 642, 643, 644, 645), (646, 581, 515, 580), (516, 581, 647, 582), (652, 653, 366, 586), (588, 587, 651, 654), (589, 588, 654, 655, 590), (656, 525, 591, 590, 655), (657, 592, 525, 656, 658), (659, 373, 592, 657, 660), (666, 455, 595, 603), (597, 529, 599, 668, 669), (669, 537, 600, 598, 597), (599, 596, 667, 670), (646, 601, 602, 671), (676, 605, 391, 677, 678), (607, 538, 605, 676, 679), (683, 680, 768, 682, 606, 608), (681, 609, 471, 606, 682), (608, 607, 679, 731, 683), (684, 539, 609, 681), (611, 610, 539, 684, 685), (230, 612, 611, 685), (688, 689, 619, 618, 549), (625, 553, 619, 689), (554, 691, 641, 640, 621), (622, 693, 694, 695, 415), (623, 696, 697, 698, 555), (415, 695, 699, 700, 624), (624, 700, 701, 629, 556), (703, 705, 706, 627, 558), (627, 706, 771, 757, 707, 628), (620, 628, 707, 708, 709, 690), (631, 630, 629, 701), (631, 701, 700, 699, 632), (694, 633, 632, 699, 695), (421, 633, 710, 686), (566, 601, 646, 580), (547, 572, 634, 636), (687, 638, 505, 637), (639, 573, 696, 623), (104, 643, 642), (104, 714, 644, 643), (645, 644, 714, 715, 713), (581, 646, 671, 647), (717, 649, 584, 718), (673, 520, 649, 717), (722, 648, 653, 652), (654, 651, 721, 723), (655, 654, 658, 656), (658, 654, 723, 660, 657), (660, 723, 724, 725, 659), (726, 663, 373, 659, 725), (727, 661, 455, 666, 728), (730, 662, 593, 680, 683, 731), (732, 526, 662, 730, 733), (734, 594, 663, 726, 735), (736, 664, 594, 734, 737), (738, 527, 664, 736, 739), (740, 665, 527, 738), (603, 595, 665, 740), (670, 667, 526, 732), (599, 741, 742, 668), (742, 675, 537, 669, 668), (741, 599, 670, 743, 744), (745, 674, 604, 744, 743), (677, 391, 674, 745, 746), (744, 604, 675, 742, 741), (732, 733, 678, 677, 746), (676, 678, 733, 730, 731, 679), (684, 681, 682, 768, 767, 747, 230, 685), (615, 749, 638, 687), (617, 702, 625, 689, 688), (690, 709, 750, 691, 554), (750, 751, 760, 711, 761, 104, 641, 691), (555, 698, 752, 753, 692), (692, 753, 754, 693, 622), (754, 710, 633, 694, 693), (697, 749, 759, 752, 698), (755, 705, 703, 626, 756), (756, 626, 704, 702, 617), (758, 773, 751, 750, 709, 708), (686, 710, 759, 748), (104, 761, 715, 714), (713, 715, 761, 711, 762), (672, 716, 648, 722), (718, 584, 716, 672), (763, 719, 520, 673), (764, 650, 719, 763), (724, 585, 720, 766), (723, 721, 585, 724), (725, 724, 766, 735, 726), (230, 747, 727, 728), (767, 729, 661, 727, 747), (680, 593, 729, 767, 768), (735, 766, 769, 737, 734), (737, 769, 764, 739, 736), (670, 732, 746, 745, 743), (748, 759, 749, 615), (754, 753, 752, 759, 710), (770, 771, 706, 705, 755), (758, 708, 707, 757, 772), (762, 711, 760, 774), (769, 765, 650, 764), (766, 720, 765, 769), (774, 760, 751, 773, 712), (775, 772, 757, 771, 770), (712, 773, 758, 772, 775), (776, 157, 112, 74, 73, 777), (776, 777, 778, 779, 780, 781, 782, 783, 784, 785, 786, 787, 788, 789, 790, 791, 792, 793, 794, 795, 796, 797, 798, 799, 800, 801, 802, 803, 804, 805, 806, 807), (807, 214, 158, 157, 776), (777, 73, 72, 778), (778, 72, 71, 779), (779, 71, 70, 780), (780, 70, 69, 781), (781, 69, 68, 782), (782, 68, 67, 783), (783, 67, 66, 784), (784, 66, 65, 785), (785, 65, 64, 111, 786), (786, 111, 110, 787), (787, 110, 109, 788), (788, 109, 108, 789), (789, 108, 107, 790), (790, 107, 106, 791), (791, 106, 105, 156, 792), (792, 156, 155, 212, 793), (793, 212, 211, 276, 794), (794, 276, 275, 795), (795, 275, 274, 796), (796, 274, 273, 352, 797), (797, 352, 351, 438, 798), (798, 438, 437, 799), (799, 437, 436, 800), (800, 436, 435, 801), (801, 435, 357, 356, 802), (802, 356, 355, 803), (803, 355, 281, 280, 804), (804, 280, 279, 805), (805, 279, 278, 806), (806, 278, 213, 214, 807), (51, 808, 809, 52), (50, 810, 808, 51), (809, 808, 810, 811, 812, 813, 814, 815, 816, 817, 818, 819, 820, 821, 822, 823, 824, 825, 826, 827, 828, 829, 830, 831, 832, 833, 834, 835, 836, 837, 838, 839), (52, 809, 839, 53), (90, 811, 810, 50, 49), (89, 812, 811, 90), (88, 813, 812, 89), (133, 814, 813, 88, 87), (132, 815, 814, 133), (188, 816, 815, 132, 131), (187, 817, 816, 188), (186, 818, 817, 187), (243, 819, 818, 186, 185), (316, 820, 819, 243, 242), (396, 821, 820, 316, 315), (395, 822, 821, 396), (394, 823, 822, 395), (466, 824, 823, 394, 393), (304, 825, 824, 466, 383, 305), (237, 826, 825, 304, 229), (236, 827, 826, 237), (235, 828, 827, 236), (234, 829, 828, 235), (233, 830, 829, 234), (232, 831, 830, 233), (231, 832, 831, 232), (180, 833, 832, 231, 181), (179, 834, 833, 180), (178, 835, 834, 179), (127, 836, 835, 178, 128), (126, 837, 836, 127), (85, 838, 837, 126, 84), (53, 839, 838, 85, 48), (840, 841, 842, 843), (844, 845, 840, 843), (846, 847, 841, 840), (848, 849, 842, 841), (843, 842, 850, 851), (852, 844, 843, 851), (845, 844, 853, 854), (845, 855, 846, 840), (856, 857, 847, 846), (858, 848, 841, 847), (849, 848, 859, 860), (849, 861, 850, 842), (851, 850, 862, 863), (864, 852, 851, 863), (844, 852, 865, 853), (855, 845, 854, 866), (855, 868, 856, 846), (869, 870, 857, 856), (871, 858, 847, 857), (848, 858, 872, 859), (861, 849, 860, 873), (888, 874, 873, 860, 859, 889, 890, 891, 892, 893), (850, 861, 887, 862), (863, 862, 875, 876), (877, 864, 863, 876), (852, 864, 867, 865), (868, 855, 866, 878), (868, 881, 869, 856), (882, 883, 870, 869), (870, 884, 871, 857), (858, 871, 885, 872), (887, 861, 873, 874), (887, 894, 875, 862), (876, 875, 895, 896), (897, 877, 876, 896), (864, 877, 898, 867), (881, 868, 878, 899), (881, 915, 882, 869), (916, 917, 883, 882), (918, 884, 870, 883), (871, 884, 919, 885), (894, 887, 874, 923), (924, 874, 888, 925), (889, 859, 1029, 974, 931, 926, 927, 928, 929, 930), (894, 932, 895, 875), (896, 895, 933, 934), (935, 897, 896, 934), (877, 897, 880, 898), (915, 881, 899, 936), (866, 937, 983, 900), (939, 879, 901, 940), (937, 866, 854, 938, 901, 879, 941, 989, 1102, 1103, 1044, 902, 942, 984), (914, 854, 853, 865, 867, 898, 880, 979, 992, 943, 1046, 993, 903, 904, 905, 906, 907, 908, 909, 910, 911, 912, 913), (1049, 994, 1111, 1050, 944, 945, 946, 947, 948, 949, 950, 951, 904, 903), (952, 854, 914), (915, 953, 916, 882), (954, 955, 917, 916), (956, 918, 883, 917), (884, 918, 957, 919), (886, 962, 963, 922), (932, 894, 923, 965), (1021, 1016, 1078, 1149, 1017, 1068, 1015, 965, 923, 874, 968, 1018, 1019, 1020), (874, 924, 966, 967, 968), (931, 969, 970, 926), (926, 971, 972, 973, 927), (932, 975, 933, 895), (934, 933, 976, 977), (978, 935, 934, 977), (897, 935, 979, 880), (953, 915, 936, 980), (899, 878, 866, 900, 982, 981, 1035, 1092, 1161, 1160, 1091, 1034, 980, 936), (854, 985, 986, 938), (940, 901, 938, 986, 987), (1041, 1042, 1172, 1248, 1333, 1256, 1335, 1173, 1460, 1530, 1394, 1461, 1414, 1334, 1479, 1463, 1395, 1532, 1462, 1255, 1464, 1396, 1399, 1257, 1258, 1174, 1100, 1043, 988, 939, 940, 987), (988, 941, 879, 939), (990, 942, 902, 991), (945, 944, 995, 996), (854, 952, 997, 998), (953, 999, 954, 916), (1000, 1001, 955, 954), (1002, 956, 917, 955), (918, 956, 1003, 957), (961, 886, 922, 964, 859, 872, 885, 919, 957, 1003, 1059, 1128, 1204, 1287, 1205, 1129, 1060, 1004, 958, 920, 959, 960, 921, 1063, 1133, 1136, 1011), (920, 1005, 1006, 959), (958, 1007, 1005, 920), (960, 1008, 1009, 921), (961, 1010, 962, 886), (1435, 1295, 1501, 1569, 1433, 1502, 1366, 1507, 1436, 1368, 1297, 1214, 1138, 1065, 1012, 963, 962, 1010, 1064, 1135, 1137, 1294, 1212, 1431, 1365, 1432, 1213, 1503, 1434, 1504, 1367, 1505), (922, 963, 1012, 1013, 964), (1014, 859, 964, 1013), (975, 932, 965, 1015), (974, 1022, 969, 931), (926, 970, 1023, 1024), (971, 926, 1025, 1026, 1027, 1028), (975, 1030, 976, 933), (977, 976, 1031, 1032), (1033, 978, 977, 1032), (935, 978, 992, 979), (999, 953, 980, 1034), (1036, 982, 900, 983, 1037), (1037, 983, 937, 984, 1038), (1095, 1097, 1247, 1098, 1040, 985, 854, 1166, 1096, 1039), (987, 986, 985, 1040, 1041), (1043, 989, 941, 988), (1404, 1261, 1526, 1588, 1455, 1527, 1477, 1387, 1476, 1475, 1456, 1453, 1241, 1386, 1323, 1322, 1163, 1162, 1093, 1094, 1036, 1037, 1038, 990, 991, 1045, 1104, 1178, 1263, 1177, 1403, 1339), (1038, 984, 942, 990), (991, 902, 1044, 1045), (978, 1033, 943, 992), (1047, 1048, 903, 993), (995, 944, 1051, 1052), (1053, 854, 998, 1054), (999, 1055, 1000, 954), (1056, 1057, 1001, 1000), (1058, 1002, 955, 1001), (956, 1002, 1059, 1003), (1004, 1061, 1007, 958), (959, 1006, 1008, 960), (1560, 1425, 1561, 1491, 1427, 1207, 1290, 1208, 1132, 1062, 1009, 1008, 1006, 1005, 1007, 1061, 1130, 1131, 1288, 1359, 1289, 1361, 1206, 1493, 1488, 1556, 1424, 1489, 1360, 1559, 1490, 1605), (921, 1009, 1062, 1063), (1011, 1064, 1010, 961), (1013, 1012, 1065, 1066, 1014), (1014, 1066, 1140, 1296, 1141, 1142, 1067, 1143, 1222, 859), (1030, 975, 1015, 1068), (1070, 1225, 1308, 1146, 1224, 1016, 1021, 1071, 1072, 1073, 1074, 1075, 1076, 1077, 1069), (1079, 1080, 1022, 974, 1029), (1025, 926, 1024, 1082, 1083), (1024, 1023, 1084, 1085), (859, 1086, 1079, 1029), (1030, 1087, 1031, 976), (1032, 1031, 1088, 1089), (1090, 1033, 1032, 1089), (1055, 999, 1034, 1091), (1093, 1035, 981, 1094), (1094, 981, 982, 1036), (1041, 1040, 1098, 1099, 1042), (1100, 1101, 1102, 989, 1043), (1045, 1044, 1103, 1104), (1033, 1090, 1046, 943), (1090, 1047, 993, 1046), (1048, 1047, 1105, 1106), (1048, 1107, 1049, 903), (1107, 1108, 994, 1049), (1109, 1110, 944, 1050), (1051, 944, 1279, 1193, 1117, 1112, 1113, 1114, 1115, 1116), (1122, 1123, 1194, 1281, 854, 1053, 1118, 1119, 1120, 1121), (1055, 1124, 1056, 1000), (1125, 1126, 1057, 1056), (1127, 1058, 1001, 1057), (1002, 1058, 1128, 1059), (1060, 1130, 1061, 1004), (1063, 1062, 1132, 1133), (1134, 1135, 1064, 1011, 1136), (1066, 1065, 1138, 1139, 1140), (1087, 1030, 1068, 1017), (1070, 1069, 1144, 1145), (1147, 1148, 1078, 1016), (1150, 1151, 1080, 1079, 1086, 1152), (1024, 1085, 1155, 1156, 1082), (1085, 1084, 1081, 1157), (859, 1152, 1086), (1087, 1158, 1088, 1031), (1089, 1088, 1159, 1105), (1047, 1090, 1089, 1105), (1124, 1055, 1091, 1160), (1162, 1092, 1035, 1093), (1164, 1095, 1039, 1165), (1165, 1039, 1096, 1167), (1099, 1098, 1247, 1168, 1250, 1169), (1042, 1099, 1169, 1170, 1171, 1172), (1174, 1175, 1176, 1101, 1100), (1102, 1101, 1176, 1179, 1103), (1104, 1103, 1179, 1178), (1107, 1048, 1106, 1180), (1105, 1159, 1181, 1106), (1108, 1107, 1180, 1182), (1108, 1183, 1111, 994), (1183, 1109, 1050, 1111), (1110, 1109, 1184, 1185), (1110, 1186, 1187, 944), (1188, 1112, 1117, 1189), (1190, 1191, 1192, 1113, 1112), (1122, 1121, 1195, 1196, 1197, 1190), (1198, 1123, 1122, 1199), (1124, 1200, 1125, 1056), (1201, 1202, 1126, 1125), (1203, 1127, 1057, 1126), (1058, 1127, 1204, 1128), (1129, 1131, 1130, 1060), (1133, 1132, 1208, 1209), (1133, 1209, 1210, 1134, 1136), (1211, 1137, 1135, 1134, 1210), (1139, 1138, 1214, 1215, 1216, 1217), (1303, 1218, 1296, 1140, 1139, 1217), (1142, 1219, 1220, 1067), (1067, 1220, 1221, 1143), (1158, 1087, 1017, 1149), (1070, 1145, 1223), (1226, 1147, 1016, 1224), (1148, 1147, 1181, 1159), (1148, 1158, 1149, 1078), (859, 1227, 1150, 1152), (1228, 1153, 1151, 1150, 1227, 1229), (1085, 1157, 1238, 1316, 1070, 1233, 1234, 1235, 1236, 1155), (1157, 1081, 1237, 1238), (1158, 1148, 1159, 1088), (1200, 1124, 1160, 1239), (1163, 1240, 1161, 1092, 1162), (1242, 1097, 1095, 1164), (854, 1243, 1166), (1167, 1096, 1166, 1243, 1244, 1245), (1347, 1416, 1485, 1553, 1602, 1614, 1552, 1615, 1610, 1595, 1596, 1457, 1528, 1389, 1390, 1329, 1328, 1324, 1242, 1164, 1165, 1167, 1245, 1246, 1350, 1280, 1198, 1199, 1273, 1188, 1189, 1274), (1249, 1170, 1169, 1250), (1251, 1252, 1171, 1170, 1249, 1253), (1172, 1171, 1252, 1254, 1248), (1258, 1259, 1260, 1175, 1174), (1176, 1175, 1260, 1262, 1179), (1178, 1179, 1262, 1263), (1106, 1181, 1264, 1180), (1108, 1182, 1266, 1183), (1180, 1264, 1265, 1182), (1109, 1183, 1266, 1184), (1186, 1110, 1185, 1267), (1184, 1268, 1269, 1185), (1186, 1270, 1271, 1187), (1345, 1478, 1589, 1537, 1536, 1413, 1272, 1346, 1415, 944, 1187, 1411, 1474, 1412), (1273, 1190, 1112, 1188), (1189, 1117, 1193, 1274), (1191, 1190, 1197, 1275, 1276, 1277, 1278), (1280, 1194, 1123, 1198), (1199, 1122, 1190, 1273), (1200, 1282, 1201, 1125), (1283, 1284, 1202, 1201), (1285, 1203, 1126, 1202), (1127, 1203, 1286, 1204), (1205, 1288, 1131, 1129), (1209, 1208, 1290, 1291), (1209, 1291, 1292, 1211, 1210), (1293, 1294, 1137, 1211, 1292), (1215, 1214, 1297, 1298, 1299), (1300, 1216, 1215, 1299, 1301, 1302), (1216, 1300, 1303, 1217), (1141, 1304, 1219, 1142), (1143, 1221, 1153, 1228, 1305, 1222), (1305, 859, 1222), (1233, 1070, 1223, 1306), (1307, 1226, 1224, 1146), (1309, 1310, 1225, 1070), (1147, 1226, 1264, 1181), (859, 1229, 1227), (1229, 859, 1305, 1228), (1312, 1232, 1154, 1313, 1314, 1315), (1238, 1237, 1232, 1312, 1316), (1282, 1200, 1239, 1317), (1318, 1160, 1161, 1240, 1319, 1320, 1321), (1322, 1319, 1240, 1163), (1324, 1168, 1247, 1097, 1242), (854, 1325, 1244, 1243), (1245, 1244, 1325, 1326, 1327, 1246), (1328, 1253, 1249, 1250, 1168, 1324), (1329, 1330, 1251, 1253, 1328), (1254, 1252, 1251, 1330, 1331), (1248, 1254, 1332, 1333), (1257, 1336, 1337, 1259, 1258), (1337, 1338, 1262, 1260, 1259), (1263, 1262, 1338, 1177), (1226, 1307, 1265, 1264), (1182, 1265, 1340, 1266), (1266, 1340, 1268, 1184), (1186, 1267, 1405, 1270), (1185, 1269, 1341, 1267), (1310, 1309, 1269, 1268), (1270, 1342, 1343, 1271), (1343, 1408, 1384, 1317, 1239, 1160, 1318, 1385, 1454, 1344, 1187, 1271), (1274, 1193, 1279, 1348, 1347), (1279, 944, 1349, 1348), (1350, 1351, 1281, 1194, 1280), (854, 1281, 1351, 1352), (1282, 1353, 1283, 1201), (1354, 1355, 1284, 1283), (1356, 1285, 1202, 1284), (1203, 1285, 1357, 1286), (1287, 1359, 1288, 1205), (1291, 1290, 1207, 1362), (1291, 1362, 1363, 1293, 1292), (1364, 1212, 1294, 1293, 1363), (1218, 1230, 1304, 1141, 1296), (1298, 1297, 1368, 1369), (1301, 1299, 1298, 1370, 1371), (1302, 1372, 1230, 1218, 1303, 1300), (1371, 1373, 1372, 1302, 1301), (1374, 1307, 1146, 1308), (1310, 1374, 1308, 1225), (1375, 1309, 1070, 1376), (1070, 1316, 1312, 1315), (1313, 1154, 1380, 1381, 1382, 1383), (1383, 1070, 1314, 1313), (1314, 1070, 1315), (1353, 1282, 1317, 1384), (1241, 1385, 1318, 1321, 1386), (1323, 1320, 1319, 1322), (1386, 1321, 1320, 1323), (854, 1326, 1325), (1326, 854, 1388, 1327), (1246, 1327, 1388, 1352, 1351, 1350), (1390, 1391, 1331, 1330, 1329), (1332, 1254, 1331, 1391, 1392), (1333, 1332, 1393, 1256), (1256, 1393, 1397, 1335), (1335, 1397, 1398, 1173), (1399, 1400, 1401, 1336, 1257), (1401, 1402, 1338, 1337, 1336), (1177, 1338, 1402, 1403), (1265, 1307, 1374, 1340), (1374, 1310, 1268, 1340), (1309, 1375, 1341, 1269), (1267, 1341, 1406, 1405), (1270, 1405, 1419, 1342), (1342, 1407, 1408, 1343), (1187, 1344, 1409, 1410, 1411), (1414, 1346, 1272, 1334), (1347, 1348, 1349, 1417, 1418, 1416), (944, 1417, 1349), (1388, 854, 1352), (1353, 1407, 1354, 1283), (1419, 1420, 1355, 1354), (1421, 1356, 1284, 1355), (1285, 1356, 1422, 1357), (1358, 1289, 1359, 1287), (1423, 1361, 1289, 1358), (1426, 1206, 1361, 1423), (1362, 1207, 1427, 1428), (1362, 1428, 1429, 1364, 1363), (1430, 1431, 1212, 1364, 1429), (1370, 1298, 1369, 1437, 1438), (1369, 1368, 1436, 1439), (1438, 1440, 1373, 1371, 1370), (1151, 1153, 1221, 1220, 1219, 1304, 1230, 1372, 1373, 1440, 1377, 1515, 1444, 1514, 1231, 1445, 1378, 1311, 1449, 1379, 1450, 1380, 1154, 1232, 1237, 1081, 1084, 1023, 970, 969, 1022, 1080), (1441, 1375, 1376, 1442), (1443, 1580, 1578, 1579, 1604, 1603, 1513, 1557, 1558, 1512, 1562, 1492, 1426, 1423, 1358, 1287, 1204, 1286, 1357, 1422, 1487, 1511, 1442, 1376, 1070, 1568, 1506), (1446, 1311, 1378, 1447, 1448), (1381, 1380, 1450, 1451, 1452), (1070, 1382, 1381, 1452), (1070, 1383, 1382), (1407, 1353, 1384, 1408), (1453, 1454, 1385, 1241), (1389, 1458, 1392, 1391, 1390), (1459, 1393, 1332, 1392, 1458), (1393, 1465, 1542, 1544, 1397), (1398, 1397, 1544, 1466, 1543), (1173, 1398, 1467, 1468, 1460), (1396, 1469, 1470, 1400, 1399), (1470, 1471, 1402, 1401, 1400), (1403, 1402, 1471, 1339), (1339, 1471, 1472, 1404), (1404, 1472, 1473, 1261), (1375, 1441, 1406, 1341), (1405, 1406, 1420, 1419), (1407, 1342, 1419, 1354), (1456, 1409, 1344, 1454, 1453), (1475, 1410, 1409, 1456), (1476, 1474, 1411, 1410, 1475), (1477, 1345, 1412, 1387), (1334, 1272, 1413, 1479), (1461, 1480, 1415, 1346, 1414), (944, 1415, 1480, 1481), (944, 1482, 1418, 1417), (1416, 1418, 1482, 1483, 1484, 1485), (1486, 1421, 1355, 1420), (1356, 1421, 1487, 1422), (1492, 1493, 1206, 1426), (1428, 1427, 1491, 1494), (1429, 1428, 1494, 1495, 1430), (1496, 1365, 1431, 1430, 1495), (1497, 1432, 1365, 1496, 1498), (1499, 1213, 1432, 1497, 1500), (1506, 1295, 1435, 1443), (1437, 1369, 1439, 1508, 1509), (1509, 1377, 1440, 1438, 1437), (1439, 1436, 1507, 1510), (1486, 1441, 1442, 1511), (1516, 1445, 1231, 1517, 1518), (1447, 1378, 1445, 1516, 1519), (1523, 1520, 1608, 1522, 1446, 1448), (1521, 1449, 1311, 1446, 1522), (1448, 1447, 1519, 1571, 1523), (1524, 1379, 1449, 1521), (1451, 1450, 1379, 1524, 1525), (1070, 1452, 1451, 1525), (1528, 1529, 1459, 1458, 1389), (1465, 1393, 1459, 1529), (1394, 1531, 1481, 1480, 1461), (1462, 1533, 1534, 1535, 1255), (1463, 1536, 1537, 1538, 1395), (1255, 1535, 1539, 1540, 1464), (1464, 1540, 1541, 1469, 1396), (1543, 1545, 1546, 1467, 1398), (1467, 1546, 1611, 1597, 1547, 1468), (1460, 1468, 1547, 1548, 1549, 1530), (1471, 1470, 1469, 1541), (1471, 1541, 1540, 1539, 1472), (1534, 1473, 1472, 1539, 1535), (1261, 1473, 1550, 1526), (1406, 1441, 1486, 1420), (1387, 1412, 1474, 1476), (1527, 1478, 1345, 1477), (1479, 1413, 1536, 1463), (944, 1483, 1482), (944, 1554, 1484, 1483), (1485, 1484, 1554, 1555, 1553), (1421, 1486, 1511, 1487), (1557, 1489, 1424, 1558), (1513, 1360, 1489, 1557), (1562, 1488, 1493, 1492), (1494, 1491, 1561, 1563), (1495, 1494, 1498, 1496), (1498, 1494, 1563, 1500, 1497), (1500, 1563, 1564, 1565, 1499), (1566, 1503, 1213, 1499, 1565), (1567, 1501, 1295, 1506, 1568), (1570, 1502, 1433, 1520, 1523, 1571), (1572, 1366, 1502, 1570, 1573), (1574, 1434, 1503, 1566, 1575), (1576, 1504, 1434, 1574, 1577), (1578, 1367, 1504, 1576, 1579), (1580, 1505, 1367, 1578), (1443, 1435, 1505, 1580), (1510, 1507, 1366, 1572), (1439, 1581, 1582, 1508), (1582, 1515, 1377, 1509, 1508), (1581, 1439, 1510, 1583, 1584), (1585, 1514, 1444, 1584, 1583), (1517, 1231, 1514, 1585, 1586), (1584, 1444, 1515, 1582, 1581), (1572, 1573, 1518, 1517, 1586), (1516, 1518, 1573, 1570, 1571, 1519), (1524, 1521, 1522, 1608, 1607, 1587, 1070, 1525), (1455, 1589, 1478, 1527), (1457, 1542, 1465, 1529, 1528), (1530, 1549, 1590, 1531, 1394), (1590, 1591, 1600, 1551, 1601, 944, 1481, 1531), (1395, 1538, 1592, 1593, 1532), (1532, 1593, 1594, 1533, 1462), (1594, 1550, 1473, 1534, 1533), (1537, 1589, 1599, 1592, 1538), (1595, 1545, 1543, 1466, 1596), (1596, 1466, 1544, 1542, 1457), (1598, 1613, 1591, 1590, 1549, 1548), (1526, 1550, 1599, 1588), (944, 1601, 1555, 1554), (1553, 1555, 1601, 1551, 1602), (1512, 1556, 1488, 1562), (1558, 1424, 1556, 1512), (1603, 1559, 1360, 1513), (1604, 1490, 1559, 1603), (1564, 1425, 1560, 1606), (1563, 1561, 1425, 1564), (1565, 1564, 1606, 1575, 1566), (1070, 1587, 1567, 1568), (1607, 1569, 1501, 1567, 1587), (1520, 1433, 1569, 1607, 1608), (1575, 1606, 1609, 1577, 1574), (1577, 1609, 1604, 1579, 1576), (1510, 1572, 1586, 1585, 1583), (1588, 1599, 1589, 1455), (1594, 1593, 1592, 1599, 1550), (1610, 1611, 1546, 1545, 1595), (1598, 1548, 1547, 1597, 1612), (1602, 1551, 1600, 1614), (1609, 1605, 1490, 1604), (1606, 1560, 1605, 1609), (1614, 1600, 1591, 1613, 1552), (1615, 1612, 1597, 1611, 1610), (1552, 1613, 1598, 1612, 1615), (1616, 997, 952, 914, 913, 1617), (1616, 1617, 1618, 1619, 1620, 1621, 1622, 1623, 1624, 1625, 1626, 1627, 1628, 1629, 1630, 1631, 1632, 1633, 1634, 1635, 1636, 1637, 1638, 1639, 1640, 1641, 1642, 1643, 1644, 1645, 1646, 1647), (1647, 1054, 998, 997, 1616), (1617, 913, 912, 1618), (1618, 912, 911, 1619), (1619, 911, 910, 1620), (1620, 910, 909, 1621), (1621, 909, 908, 1622), (1622, 908, 907, 1623), (1623, 907, 906, 1624), (1624, 906, 905, 1625), (1625, 905, 904, 951, 1626), (1626, 951, 950, 1627), (1627, 950, 949, 1628), (1628, 949, 948, 1629), (1629, 948, 947, 1630), (1630, 947, 946, 1631), (1631, 946, 945, 996, 1632), (1632, 996, 995, 1052, 1633), (1633, 1052, 1051, 1116, 1634), (1634, 1116, 1115, 1635), (1635, 1115, 1114, 1636), (1636, 1114, 1113, 1192, 1637), (1637, 1192, 1191, 1278, 1638), (1638, 1278, 1277, 1639), (1639, 1277, 1276, 1640), (1640, 1276, 1275, 1641), (1641, 1275, 1197, 1196, 1642), (1642, 1196, 1195, 1643), (1643, 1195, 1121, 1120, 1644), (1644, 1120, 1119, 1645), (1645, 1119, 1118, 1646), (1646, 1118, 1053, 1054, 1647), (891, 1648, 1649, 892), (890, 1650, 1648, 891), (1649, 1648, 1650, 1651, 1652, 1653, 1654, 1655, 1656, 1657, 1658, 1659, 1660, 1661, 1662, 1663, 1664, 1665, 1666, 1667, 1668, 1669, 1670, 1671, 1672, 1673, 1674, 1675, 1676, 1677, 1678, 1679), (892, 1649, 1679, 893), (930, 1651, 1650, 890, 889), (929, 1652, 1651, 930), (928, 1653, 1652, 929), (973, 1654, 1653, 928, 927), (972, 1655, 1654, 973), (1028, 1656, 1655, 972, 971), (1027, 1657, 1656, 1028), (1026, 1658, 1657, 1027), (1083, 1659, 1658, 1026, 1025), (1156, 1660, 1659, 1083, 1082), (1236, 1661, 1660, 1156, 1155), (1235, 1662, 1661, 1236), (1234, 1663, 1662, 1235), (1306, 1664, 1663, 1234, 1233), (1144, 1665, 1664, 1306, 1223, 1145), (1077, 1666, 1665, 1144, 1069), (1076, 1667, 1666, 1077), (1075, 1668, 1667, 1076), (1074, 1669, 1668, 1075), (1073, 1670, 1669, 1074), (1072, 1671, 1670, 1073), (1071, 1672, 1671, 1072), (1020, 1673, 1672, 1071, 1021), (1019, 1674, 1673, 1020), (1018, 1675, 1674, 1019), (967, 1676, 1675, 1018, 968), (966, 1677, 1676, 967), (925, 1678, 1677, 966, 924), (893, 1679, 1678, 925, 888), (1705, 1707, 1688, 1691), (1708, 1710, 1713, 1715), (1721, 1714, 1712, 1723), (1683, 1681, 1700, 1702), (1775, 1728, 1727, 1772), (1706, 1703, 1694, 1689), (1702, 1700, 1697, 1695), (1701, 1704, 1693, 1698), (1690, 1696, 1699, 1692), (1710, 1687, 1685, 1713), (1685, 1687, 1707, 1705), (1723, 1712, 1684, 1680), (1682, 1686, 1711, 1716), (1686, 1682, 1703, 1706), (1747, 1708, 1715, 1736), (1718, 1709, 1746, 1743), (1748, 1737, 1714, 1721), (1680, 1684, 1704, 1701), (1719, 1742, 1749, 1720), (1726, 1768, 1771, 1724), (1716, 1711, 1709, 1718), (1779, 1780, 1733, 1731), (1765, 1744, 1739, 1760), (1755, 1756, 1759, 1752), (1745, 1740, 1743, 1746), (1747, 1736, 1739, 1744), (1752, 1759, 1773, 1770), (1771, 1772, 1727, 1724), (1775, 1776, 1730, 1728), (1717, 1719, 1720, 1722), (1783, 1734, 1733, 1780), (1740, 1745, 1764, 1757), (1737, 1748, 1751, 1738), (1754, 1761, 1738, 1751), (1741, 1750, 1749, 1742), (1741, 1756, 1755, 1750), (1729, 1732, 1735, 1725), (1761, 1754, 1753, 1762), (1765, 1760, 1763, 1766), (1757, 1764, 1767, 1758), (1730, 1776, 1779, 1731), (1688, 1689, 1690), (1691, 1692, 1693), (1694, 1695, 1696), (1697, 1698, 1699), (1724, 1725, 1726), (1727, 1728, 1729), (1730, 1731, 1732), (1733, 1734, 1735), (1711, 1686, 1687, 1710), (1723, 1680, 1681, 1722), (1690, 1692, 1691, 1688), (1689, 1694, 1696, 1690), (1695, 1697, 1699, 1696), (1698, 1693, 1692, 1699), (1701, 1698, 1697, 1700), (1703, 1682, 1683, 1702), (1705, 1691, 1693, 1704), (1707, 1687, 1686, 1706), (1680, 1701, 1700, 1681), (1694, 1703, 1702, 1695), (1685, 1705, 1704, 1684), (1688, 1707, 1706, 1689), (1709, 1711, 1710, 1708), (1684, 1712, 1713, 1685), (1712, 1714, 1715, 1713), (1682, 1716, 1717, 1683), (1716, 1718, 1719, 1717), (1721, 1723, 1722, 1720), (1724, 1727, 1729, 1725), (1728, 1730, 1732, 1729), (1731, 1733, 1735, 1732), (1734, 1726, 1725, 1735), (1781, 1763, 1762, 1782), (1766, 1778, 1777, 1767), (1758, 1774, 1773, 1759), (1769, 1753, 1752, 1770), (1745, 1746, 1747, 1744), (1737, 1738, 1739, 1736), (1749, 1750, 1751, 1748), (1741, 1742, 1743, 1740), (1720, 1749, 1748, 1721), (1736, 1715, 1714, 1737), (1746, 1709, 1708, 1747), (1742, 1719, 1718, 1743), (1753, 1754, 1755, 1752), (1757, 1758, 1759, 1756), (1765, 1766, 1767, 1764), (1761, 1762, 1763, 1760), (1762, 1753, 1769, 1782), (1758, 1767, 1777, 1774), (1750, 1755, 1754, 1751), (1760, 1739, 1738, 1761), (1740, 1757, 1756, 1741), (1766, 1763, 1781, 1778), (1744, 1765, 1764, 1745), (1683, 1717, 1722, 1681), (1781, 1782, 1783, 1780), (1777, 1778, 1779, 1776), (1773, 1774, 1775, 1772), (1769, 1770, 1771, 1768), (1770, 1773, 1772, 1771), (1768, 1783, 1782, 1769), (1774, 1777, 1776, 1775), (1778, 1781, 1780, 1779), (1783, 1768, 1726, 1734)])
me_cube.use_remesh_preserve_volume = False
me_cube.use_remesh_preserve_attributes = False
me_cube.use_mirror_vertex_groups = False
me_cube.update()

# ---- objects
ob_cube = bpy.data.objects.new('Cube', me_cube)

# ---- transforms, parenting, visibility, modifiers, constraints
ob_cube.location = (0.0, 0.0, 0.0)
ob_cube.lineart.crease_threshold = 0.0

# ---- collection membership
col_collection_1.objects.link(ob_cube)

# ---- scene / render settings (as saved in the file)
scene.frame_start = 1; scene.frame_end = 250; scene.frame_set(69)
scene.render.engine = 'BLENDER_EEVEE_NEXT'
scene.render.resolution_percentage = 50
scene.render.dither_intensity = 0.0
scene.cycles.use_denoising = False
scene.cycles.samples = 128
scene.cycles.sampling_pattern = 'TABULATED_SOBOL'
scene.cycles.light_sampling_threshold = 0.0
scene.cycles.use_adaptive_sampling = False
scene.cycles.use_light_tree = False
scene.cycles.blur_glossy = 0.0
scene.cycles.sample_clamp_indirect = 0.0
scene.view_settings.view_transform = 'Standard'
bpy.context.view_layer.update()

# ---- added for rendering (the .blend has no active camera and no usable light): camera, sun
cam_auto = bpy.data.cameras.new('AutoCamera')
cam_auto.lens = 50.0
cam_auto.sensor_width = 36.0
cam_auto.clip_end = 1000.0
ob_auto_camera = bpy.data.objects.new('AutoCamera', cam_auto)
scene.collection.objects.link(ob_auto_camera)
ob_auto_camera.location = (1.26869, -1.49797, 1.21396)
ob_auto_camera.rotation_euler = (1.09748, -7.21219e-08, 0.694738)
scene.camera = ob_auto_camera
light_auto_sun = bpy.data.lights.new('AutoSun', 'SUN')
light_auto_sun.energy = 3.0
light_auto_sun.angle = 0.0523599
ob_auto_sun = bpy.data.objects.new('AutoSun', light_auto_sun)
scene.collection.objects.link(ob_auto_sun)
ob_auto_sun.rotation_euler = (0.872665, 0.174533, 0.523599)
bpy.context.view_layer.update()
